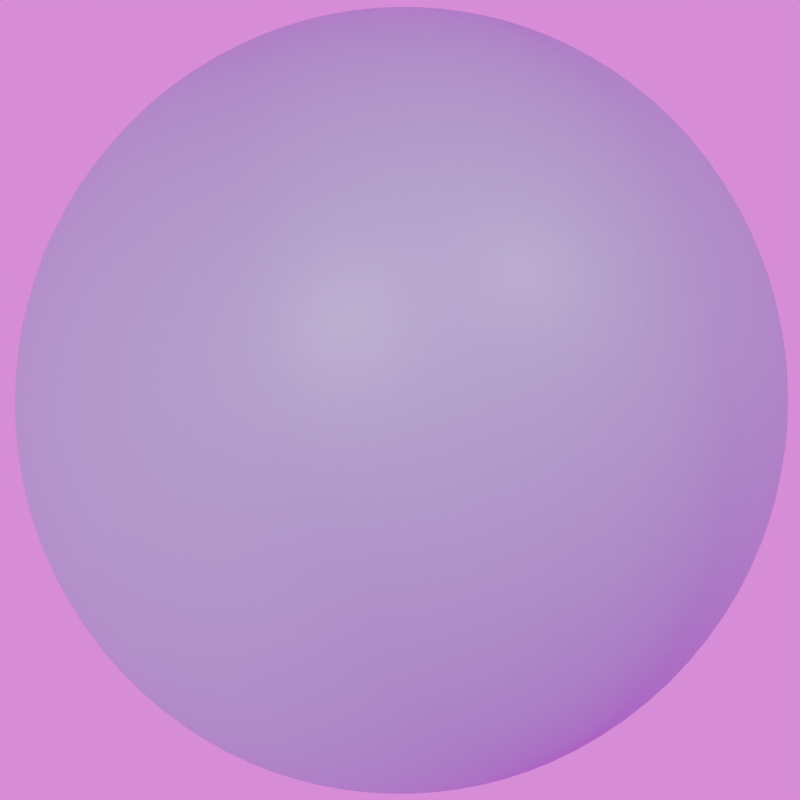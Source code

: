 # Source: pysanka4.blend  (saved by Blender 4.3.34; exported with 4.5.12 LTS)
import bpy
from mathutils import Matrix  # noqa: F401  (used for matrix-valued properties, if any)

bpy.ops.wm.read_factory_settings(use_empty=True)
scene = bpy.context.scene
scene.name = 'Scene'

# ---- collections
col_collection = bpy.data.collections.new('Collection'); scene.collection.children.link(col_collection)
col_0 = bpy.data.collections.new('0'); scene.collection.children.link(col_0)

# ---- images (referenced by path relative to the original .blend; pixels are not part of the script)
import os
ASSET_DIR = os.environ.get("B2B_ASSET_DIR", "")  # directory of the original .blend (textures are referenced by path, not embedded)
HERE = os.path.dirname(os.path.abspath(__file__))  # packed textures are extracted next to this script under _unpacked/

def load_image(name, relpath, width, height, colorspace="sRGB"):
    """Load a texture the original file referenced (path relative to the .blend, or extracted next to this script)."""
    p = next((c for c in (os.path.join(HERE, relpath), os.path.join(ASSET_DIR, relpath)) if relpath and os.path.exists(c)), "")
    if p:
        img = bpy.data.images.load(p, check_existing=True)
        img.name = name
    else:  # same state as the original file: an image datablock whose file is absent (Cycles renders it pink)
        img = bpy.data.images.new(name, width, height)
        img.source = "FILE"
        img.filepath = "//" + (relpath or name)
    img.colorspace_settings.name = colorspace
    return img
img_p04_2 = load_image('p04_2', 'p04_2.png', 1024, 1024, 'sRGB')
img_p04_2c = load_image('p04_2c', 'p04_2c.png', 1024, 1024, 'sRGB')
img_fin4_ref_exr = load_image('fin4_Ref.exr', 'fin4_Ref.exr', 1024, 1024, 'Linear Rec.709')

# ---- materials (node trees are filled in below, after node groups)
mat_material = bpy.data.materials.new('Material')

# ---- material node trees
mat_material.use_nodes = True; mat_material.node_tree.nodes.clear()
_N = mat_material.node_tree.nodes; _L = mat_material.node_tree.links
n0 = _N.new('ShaderNodeOutputMaterial'); n0.name = 'Material Output'; n0.location = (4064, 1036)
n1 = _N.new('ShaderNodeBsdfPrincipled'); n1.name = 'Principled BSDF'; n1.location = (3570, 1009)
n1.inputs[1].default_value = 0.1455
n1.inputs[2].default_value = 0.5982
n1.inputs[20].default_value = 0.4518
n2 = _N.new('ShaderNodeTexImage'); n2.name = 'Image Texture'; n2.location = (1793, 1010)
n2.image = img_p04_2
n3 = _N.new('ShaderNodeUVMap'); n3.name = 'UV Map'; n3.location = (908, 858)
n3.uv_map = 'UVMap'
n4 = _N.new('ShaderNodeMix'); n4.name = 'Mix'; n4.location = (2420, 1240)
n4.data_type = 'RGBA'
n4.inputs[7].default_value = (0.7546, 0.575, 0.3902, 1.0)
n5 = _N.new('ShaderNodeTexNoise'); n5.name = 'Noise Texture'; n5.location = (2978, 662)
n5.inputs[2].default_value = 161.0
n6 = _N.new('ShaderNodeNormalMap'); n6.name = 'Normal Map'; n6.location = (3261, 643)
n6.inputs[0].default_value = 0.05
n7 = _N.new('ShaderNodeTexImage'); n7.name = 'Image Texture.001'; n7.location = (1253, 549)
n7.image = img_p04_2c
n8 = _N.new('ShaderNodeValToRGB'); n8.name = 'Color Ramp'; n8.location = (1458, 1068)
while len(n8.color_ramp.elements) > 1: n8.color_ramp.elements.remove(n8.color_ramp.elements[-1])
n8.color_ramp.elements[0].position = 0.0; n8.color_ramp.elements[0].color = (0.0, 0.0, 0.0, 1.0)
_e = n8.color_ramp.elements.new(0.4182); _e.color = (1.0, 1.0, 1.0, 1.0)
n9 = _N.new('ShaderNodeMix'); n9.name = 'Mix.001'; n9.location = (2002, 1397)
n9.data_type = 'RGBA'
n9.inputs[6].default_value = (0.04678, 0.04161, 0.1251, 1.0)
n9.inputs[7].default_value = (0.1057, 0.2944, 0.6624, 1.0)
_L.new(n3.outputs[0], n2.inputs[0])
_L.new(n4.outputs[2], n1.inputs[0])
_L.new(n2.outputs[0], n4.inputs[0])
_L.new(n5.outputs[1], n6.inputs[1])
_L.new(n6.outputs[0], n1.inputs[5])
_L.new(n3.outputs[0], n7.inputs[0])
_L.new(n7.outputs[0], n8.inputs[0])
_L.new(n8.outputs[0], n9.inputs[0])
_L.new(n9.outputs[2], n4.inputs[6])
_L.new(n1.outputs[0], n0.inputs[0])
n0.is_active_output = True

# ---- world
world_world = bpy.data.worlds.new('World'); scene.world = world_world
world_world.use_nodes = True; world_world.node_tree.nodes.clear()
_N = world_world.node_tree.nodes; _L = world_world.node_tree.links
n0 = _N.new('ShaderNodeOutputWorld'); n0.name = 'World Output'; n0.location = (300, 300)
n1 = _N.new('ShaderNodeBackground'); n1.name = 'Background'; n1.location = (10, 300)
n1.inputs[1].default_value = 1.5
n2 = _N.new('ShaderNodeTexEnvironment'); n2.name = 'Environment Texture'; n2.location = (-280, 275)
n2.image = img_fin4_ref_exr
_L.new(n1.outputs[0], n0.inputs[0])
_L.new(n2.outputs[0], n1.inputs[0])
n0.is_active_output = True
world_world.color = (0.05088, 0.05088, 0.05088)
world_world.sun_shadow_jitter_overblur = 0.0

# ---- cameras
cam_camera = bpy.data.cameras.new('Camera')
cam_camera.clip_start = 0.01
cam_camera.lens = 108.5

# ---- lights
light_sun = bpy.data.lights.new('Sun', 'SUN')
light_sun.energy = 3.0
light_area = bpy.data.lights.new('Area', 'AREA')
light_area.energy = 8.13
light_area.size = 0.02
light_area.size_y = 1.0

# ---- meshes
me_egg = bpy.data.meshes.new('egg')
me_egg.from_pydata([(0.1341, 0.1195, -0.1341), (0.08903, 0.09819, -0.151), (0.0444, 0.08653, -0.1601), (0.0, 0.08279, -0.163), (-0.0444, 0.08653, -0.1601), (-0.08903, 0.09819, -0.151), (0.1534, 0.1739, -0.1534), (0.102, 0.1597, -0.1847), (0.05089, 0.1519, -0.2011), (0.0, 0.1494, -0.2062), (-0.05089, 0.1519, -0.2011), (-0.102, 0.1597, -0.1847), (0.1611, 0.2317, -0.1611), (0.1077, 0.224, -0.2001), (0.05394, 0.2198, -0.2204), (0.0, 0.2184, -0.2267), (-0.05394, 0.2198, -0.2204), (-0.1077, 0.224, -0.2001), (0.1608, 0.2908, -0.1608), (0.1072, 0.2908, -0.2006), (0.0536, 0.2908, -0.221), (0.0, 0.2908, -0.2274), (-0.0536, 0.2908, -0.221), (-0.1072, 0.2908, -0.2006), (0.1545, 0.3499, -0.1545), (0.1027, 0.3576, -0.1908), (0.05126, 0.3618, -0.2094), (0.0, 0.3632, -0.2153), (-0.05126, 0.3618, -0.2094), (-0.1027, 0.3576, -0.1908), (0.1418, 0.4104, -0.1418), (0.09372, 0.4272, -0.1698), (0.04665, 0.4365, -0.1843), (0.0, 0.4394, -0.1888), (-0.04665, 0.4365, -0.1843), (-0.09372, 0.4272, -0.1698), (-0.1341, 0.1195, -0.1341), (-0.151, 0.09819, -0.08903), (-0.1601, 0.08653, -0.0444), (-0.163, 0.08279, 0.0), (-0.1601, 0.08653, 0.0444), (-0.151, 0.09819, 0.08903), (-0.1534, 0.1739, -0.1534), (-0.1847, 0.1597, -0.102), (-0.2011, 0.1519, -0.05089), (-0.2062, 0.1494, 0.0), (-0.2011, 0.1519, 0.05089), (-0.1847, 0.1597, 0.102), (-0.1611, 0.2317, -0.1611), (-0.2001, 0.224, -0.1077), (-0.2204, 0.2198, -0.05394), (-0.2267, 0.2184, 0.0), (-0.2204, 0.2198, 0.05394), (-0.2001, 0.224, 0.1077), (-0.1608, 0.2908, -0.1608), (-0.2006, 0.2908, -0.1072), (-0.221, 0.2908, -0.0536), (-0.2274, 0.2908, 0.0), (-0.221, 0.2908, 0.0536), (-0.2006, 0.2908, 0.1072), (-0.1545, 0.3499, -0.1545), (-0.1908, 0.3576, -0.1027), (-0.2094, 0.3618, -0.05126), (-0.2153, 0.3632, 0.0), (-0.2094, 0.3618, 0.05126), (-0.1908, 0.3576, 0.1027), (-0.1418, 0.4104, -0.1418), (-0.1698, 0.4272, -0.09372), (-0.1843, 0.4365, -0.04665), (-0.1888, 0.4394, 0.0), (-0.1843, 0.4365, 0.04665), (-0.1698, 0.4272, 0.09372), (-0.1341, 0.1195, 0.1341), (-0.08903, 0.09819, 0.151), (-0.0444, 0.08653, 0.1601), (0.0, 0.08279, 0.163), (0.0444, 0.08653, 0.1601), (0.08903, 0.09819, 0.151), (-0.1534, 0.1739, 0.1534), (-0.102, 0.1597, 0.1847), (-0.05089, 0.1519, 0.2011), (0.0, 0.1494, 0.2062), (0.05089, 0.1519, 0.2011), (0.102, 0.1597, 0.1847), (-0.1611, 0.2317, 0.1611), (-0.1077, 0.224, 0.2001), (-0.05394, 0.2198, 0.2204), (0.0, 0.2184, 0.2267), (0.05394, 0.2198, 0.2204), (0.1077, 0.224, 0.2001), (-0.1608, 0.2908, 0.1608), (-0.1072, 0.2908, 0.2006), (-0.0536, 0.2908, 0.221), (0.0, 0.2908, 0.2274), (0.0536, 0.2908, 0.221), (0.1072, 0.2908, 0.2006), (-0.1545, 0.3499, 0.1545), (-0.1027, 0.3576, 0.1908), (-0.05126, 0.3618, 0.2094), (0.0, 0.3632, 0.2153), (0.05126, 0.3618, 0.2094), (0.1027, 0.3576, 0.1908), (-0.1418, 0.4104, 0.1418), (-0.09372, 0.4272, 0.1698), (-0.04665, 0.4365, 0.1843), (0.0, 0.4394, 0.1888), (0.04665, 0.4365, 0.1843), (0.09372, 0.4272, 0.1698), (0.1341, 0.1195, 0.1341), (0.151, 0.09819, 0.08903), (0.1601, 0.08653, 0.0444), (0.163, 0.08279, 0.0), (0.1601, 0.08653, -0.0444), (0.151, 0.09819, -0.08903), (0.1534, 0.1739, 0.1534), (0.1847, 0.1597, 0.102), (0.2011, 0.1519, 0.05089), (0.2062, 0.1494, 0.0), (0.2011, 0.1519, -0.05089), (0.1847, 0.1597, -0.102), (0.1611, 0.2317, 0.1611), (0.2001, 0.224, 0.1077), (0.2204, 0.2198, 0.05394), (0.2267, 0.2184, 0.0), (0.2204, 0.2198, -0.05394), (0.2001, 0.224, -0.1077), (0.1608, 0.2908, 0.1608), (0.2006, 0.2908, 0.1072), (0.221, 0.2908, 0.0536), (0.2274, 0.2908, 0.0), (0.221, 0.2908, -0.0536), (0.2006, 0.2908, -0.1072), (0.1545, 0.3499, 0.1545), (0.1908, 0.3576, 0.1027), (0.2094, 0.3618, 0.05126), (0.2153, 0.3632, 0.0), (0.2094, 0.3618, -0.05126), (0.1908, 0.3576, -0.1027), (0.1418, 0.4104, 0.1418), (0.1698, 0.4272, 0.09372), (0.1843, 0.4365, 0.04665), (0.1888, 0.4394, 0.0), (0.1843, 0.4365, -0.04665), (0.1698, 0.4272, -0.09372), (0.09982, 0.05984, 0.09982), (0.04969, 0.03972, 0.1057), (0.0, 0.03338, 0.1075), (-0.04969, 0.03972, 0.1057), (-0.09982, 0.05984, 0.09982), (0.1057, 0.03972, 0.04969), (0.05256, 0.01555, 0.05256), (0.0, 0.00796, 0.05347), (-0.05256, 0.01555, 0.05256), (-0.1057, 0.03972, 0.04969), (0.1075, 0.03338, 0.0), (0.05347, 0.00796, 0.0), (0.0, 0.0, 0.0), (-0.05347, 0.00796, 0.0), (-0.1075, 0.03338, 0.0), (0.1057, 0.03972, -0.04969), (0.05256, 0.01555, -0.05256), (0.0, 0.00796, -0.05347), (-0.05256, 0.01555, -0.05256), (-0.1057, 0.03972, -0.04969), (0.09982, 0.05984, -0.09982), (0.04969, 0.03972, -0.1057), (0.0, 0.03338, -0.1075), (-0.04969, 0.03972, -0.1057), (-0.09982, 0.05984, -0.09982), (0.1214, 0.4749, -0.1214), (0.07988, 0.5001, -0.1355), (0.03966, 0.5139, -0.143), (0.0, 0.5183, -0.1454), (-0.03966, 0.5139, -0.143), (-0.07988, 0.5001, -0.1355), (-0.1214, 0.4749, -0.1214), (0.1355, 0.5001, -0.07988), (0.08817, 0.5455, -0.08817), (0.04352, 0.5693, -0.09255), (0.0, 0.5768, -0.09393), (-0.04352, 0.5693, -0.09255), (-0.08817, 0.5455, -0.08817), (-0.1355, 0.5001, -0.07988), (0.143, 0.5139, -0.03966), (0.09255, 0.5693, -0.04352), (0.04556, 0.5979, -0.04556), (0.0, 0.6069, -0.0462), (-0.04556, 0.5979, -0.04556), (-0.09255, 0.5693, -0.04352), (-0.143, 0.5139, -0.03966), (0.1454, 0.5183, 0.0), (0.09393, 0.5768, 0.0), (0.0462, 0.6069, 0.0), (0.0, 0.6163, 0.0), (-0.0462, 0.6069, 0.0), (-0.09393, 0.5768, 0.0), (-0.1454, 0.5183, 0.0), (0.143, 0.5139, 0.03966), (0.09255, 0.5693, 0.04352), (0.04556, 0.5979, 0.04556), (0.0, 0.6069, 0.0462), (-0.04556, 0.5979, 0.04556), (-0.09255, 0.5693, 0.04352), (-0.143, 0.5139, 0.03966), (0.1355, 0.5001, 0.07988), (0.08817, 0.5455, 0.08817), (0.04352, 0.5693, 0.09255), (0.0, 0.5768, 0.09393), (-0.04352, 0.5693, 0.09255), (-0.08817, 0.5455, 0.08817), (-0.1355, 0.5001, 0.07988), (0.1214, 0.4749, 0.1214), (0.07988, 0.5001, 0.1355), (0.03966, 0.5139, 0.143), (0.0, 0.5183, 0.1454), (-0.03966, 0.5139, 0.143), (-0.07988, 0.5001, 0.1355), (-0.1214, 0.4749, 0.1214)], [], [(0, 1, 7, 6), (1, 2, 8, 7), (2, 3, 9, 8), (3, 4, 10, 9), (4, 5, 11, 10), (5, 36, 42, 11), (6, 7, 13, 12), (7, 8, 14, 13), (8, 9, 15, 14), (9, 10, 16, 15), (10, 11, 17, 16), (11, 42, 48, 17), (12, 13, 19, 18), (13, 14, 20, 19), (14, 15, 21, 20), (15, 16, 22, 21), (16, 17, 23, 22), (17, 48, 54, 23), (18, 19, 25, 24), (19, 20, 26, 25), (20, 21, 27, 26), (21, 22, 28, 27), (22, 23, 29, 28), (23, 54, 60, 29), (24, 25, 31, 30), (25, 26, 32, 31), (26, 27, 33, 32), (27, 28, 34, 33), (28, 29, 35, 34), (29, 60, 66, 35), (30, 31, 170, 169), (31, 32, 171, 170), (32, 33, 172, 171), (33, 34, 173, 172), (34, 35, 174, 173), (35, 66, 175, 174), (36, 37, 43, 42), (37, 38, 44, 43), (38, 39, 45, 44), (39, 40, 46, 45), (40, 41, 47, 46), (41, 72, 78, 47), (42, 43, 49, 48), (43, 44, 50, 49), (44, 45, 51, 50), (45, 46, 52, 51), (46, 47, 53, 52), (47, 78, 84, 53), (48, 49, 55, 54), (49, 50, 56, 55), (50, 51, 57, 56), (51, 52, 58, 57), (52, 53, 59, 58), (53, 84, 90, 59), (54, 55, 61, 60), (55, 56, 62, 61), (56, 57, 63, 62), (57, 58, 64, 63), (58, 59, 65, 64), (59, 90, 96, 65), (60, 61, 67, 66), (61, 62, 68, 67), (62, 63, 69, 68), (63, 64, 70, 69), (64, 65, 71, 70), (65, 96, 102, 71), (66, 67, 182, 175), (67, 68, 189, 182), (68, 69, 196, 189), (69, 70, 203, 196), (70, 71, 210, 203), (71, 102, 217, 210), (72, 73, 79, 78), (73, 74, 80, 79), (74, 75, 81, 80), (75, 76, 82, 81), (76, 77, 83, 82), (77, 108, 114, 83), (78, 79, 85, 84), (79, 80, 86, 85), (80, 81, 87, 86), (81, 82, 88, 87), (82, 83, 89, 88), (83, 114, 120, 89), (84, 85, 91, 90), (85, 86, 92, 91), (86, 87, 93, 92), (87, 88, 94, 93), (88, 89, 95, 94), (89, 120, 126, 95), (90, 91, 97, 96), (91, 92, 98, 97), (92, 93, 99, 98), (93, 94, 100, 99), (94, 95, 101, 100), (95, 126, 132, 101), (96, 97, 103, 102), (97, 98, 104, 103), (98, 99, 105, 104), (99, 100, 106, 105), (100, 101, 107, 106), (101, 132, 138, 107), (102, 103, 216, 217), (103, 104, 215, 216), (104, 105, 214, 215), (105, 106, 213, 214), (106, 107, 212, 213), (107, 138, 211, 212), (108, 109, 115, 114), (109, 110, 116, 115), (110, 111, 117, 116), (111, 112, 118, 117), (112, 113, 119, 118), (113, 0, 6, 119), (114, 115, 121, 120), (115, 116, 122, 121), (116, 117, 123, 122), (117, 118, 124, 123), (118, 119, 125, 124), (119, 6, 12, 125), (120, 121, 127, 126), (121, 122, 128, 127), (122, 123, 129, 128), (123, 124, 130, 129), (124, 125, 131, 130), (125, 12, 18, 131), (126, 127, 133, 132), (127, 128, 134, 133), (128, 129, 135, 134), (129, 130, 136, 135), (130, 131, 137, 136), (131, 18, 24, 137), (132, 133, 139, 138), (133, 134, 140, 139), (134, 135, 141, 140), (135, 136, 142, 141), (136, 137, 143, 142), (137, 24, 30, 143), (138, 139, 204, 211), (139, 140, 197, 204), (140, 141, 190, 197), (141, 142, 183, 190), (142, 143, 176, 183), (143, 30, 169, 176), (108, 77, 144, 109), (77, 76, 145, 144), (76, 75, 146, 145), (75, 74, 147, 146), (74, 73, 148, 147), (73, 72, 41, 148), (109, 144, 149, 110), (144, 145, 150, 149), (145, 146, 151, 150), (146, 147, 152, 151), (147, 148, 153, 152), (148, 41, 40, 153), (110, 149, 154, 111), (149, 150, 155, 154), (150, 151, 156, 155), (151, 152, 157, 156), (152, 153, 158, 157), (153, 40, 39, 158), (111, 154, 159, 112), (154, 155, 160, 159), (155, 156, 161, 160), (156, 157, 162, 161), (157, 158, 163, 162), (158, 39, 38, 163), (112, 159, 164, 113), (159, 160, 165, 164), (160, 161, 166, 165), (161, 162, 167, 166), (162, 163, 168, 167), (163, 38, 37, 168), (113, 164, 1, 0), (164, 165, 2, 1), (165, 166, 3, 2), (166, 167, 4, 3), (167, 168, 5, 4), (168, 37, 36, 5), (169, 170, 177, 176), (170, 171, 178, 177), (171, 172, 179, 178), (172, 173, 180, 179), (173, 174, 181, 180), (174, 175, 182, 181), (176, 177, 184, 183), (177, 178, 185, 184), (178, 179, 186, 185), (179, 180, 187, 186), (180, 181, 188, 187), (181, 182, 189, 188), (183, 184, 191, 190), (184, 185, 192, 191), (185, 186, 193, 192), (186, 187, 194, 193), (187, 188, 195, 194), (188, 189, 196, 195), (190, 191, 198, 197), (191, 192, 199, 198), (192, 193, 200, 199), (193, 194, 201, 200), (194, 195, 202, 201), (195, 196, 203, 202), (197, 198, 205, 204), (198, 199, 206, 205), (199, 200, 207, 206), (200, 201, 208, 207), (201, 202, 209, 208), (202, 203, 210, 209), (204, 205, 212, 211), (205, 206, 213, 212), (206, 207, 214, 213), (207, 208, 215, 214), (208, 209, 216, 215), (209, 210, 217, 216)])
me_egg.polygons.foreach_set('use_smooth', [True] * 216)
_uv = me_egg.uv_layers.new(name='UVMap')
_uv.uv.foreach_set('vector', [0.9837, 0.8019, 0.9614, 0.8452, 0.9198, 0.7976, 0.9535, 0.7544, 0.9614, 0.8452, 0.937, 0.8807, 0.8907, 0.8322, 0.9198, 0.7976, 0.937, 0.8807, 0.9101, 0.9106, 0.8621, 0.8626, 0.8907, 0.8322, 0.9101, 0.9106, 0.8801, 0.9375, 0.8317, 0.8911, 0.8621, 0.8626, 0.8801, 0.9375, 0.8447, 0.9618, 0.7971, 0.9203, 0.8317, 0.8911, 0.8447, 0.9618, 0.8014, 0.9841, 0.7538, 0.9539, 0.7971, 0.9203, 0.9535, 0.7544, 0.9198, 0.7976, 0.8819, 0.7572, 0.9189, 0.713, 0.9198, 0.7976, 0.8907, 0.8322, 0.8512, 0.7918, 0.8819, 0.7572, 0.8907, 0.8322, 0.8621, 0.8626, 0.8219, 0.8224, 0.8512, 0.7918, 0.8621, 0.8626, 0.8317, 0.8911, 0.7913, 0.8516, 0.8219, 0.8224, 0.8317, 0.8911, 0.7971, 0.9203, 0.7567, 0.8823, 0.7913, 0.8516, 0.7971, 0.9203, 0.7538, 0.9539, 0.7125, 0.9193, 0.7567, 0.8823, 0.9189, 0.713, 0.8819, 0.7572, 0.8426, 0.7195, 0.8801, 0.6768, 0.8819, 0.7572, 0.8512, 0.7918, 0.8117, 0.753, 0.8426, 0.7195, 0.8512, 0.7918, 0.8219, 0.8224, 0.7826, 0.783, 0.8117, 0.753, 0.8219, 0.8224, 0.7913, 0.8516, 0.7526, 0.8121, 0.7826, 0.783, 0.7913, 0.8516, 0.7567, 0.8823, 0.719, 0.843, 0.7526, 0.8121, 0.7567, 0.8823, 0.7125, 0.9193, 0.6763, 0.8804, 0.719, 0.843, 0.8801, 0.6768, 0.8426, 0.7195, 0.8006, 0.684, 0.8379, 0.6436, 0.8426, 0.7195, 0.8117, 0.753, 0.7707, 0.7155, 0.8006, 0.684, 0.8117, 0.753, 0.7826, 0.783, 0.7432, 0.7436, 0.7707, 0.7155, 0.7826, 0.783, 0.7526, 0.8121, 0.7151, 0.7711, 0.7432, 0.7436, 0.7526, 0.8121, 0.719, 0.843, 0.6835, 0.8009, 0.7151, 0.7711, 0.719, 0.843, 0.6763, 0.8804, 0.6432, 0.8382, 0.6835, 0.8009, 0.8379, 0.6436, 0.8006, 0.684, 0.7526, 0.6494, 0.7881, 0.6141, 0.8006, 0.684, 0.7707, 0.7155, 0.7254, 0.6772, 0.7526, 0.6494, 0.7707, 0.7155, 0.7432, 0.7436, 0.7012, 0.7015, 0.7254, 0.6772, 0.7432, 0.7436, 0.7151, 0.7711, 0.6768, 0.7258, 0.7012, 0.7015, 0.7151, 0.7711, 0.6835, 0.8009, 0.649, 0.7529, 0.6768, 0.7258, 0.6835, 0.8009, 0.6432, 0.8382, 0.6136, 0.7884, 0.649, 0.7529, 0.7881, 0.6141, 0.7526, 0.6494, 0.6982, 0.6206, 0.7268, 0.5918, 0.7526, 0.6494, 0.7254, 0.6772, 0.6767, 0.6407, 0.6982, 0.6206, 0.7254, 0.6772, 0.7012, 0.7015, 0.6583, 0.6586, 0.6767, 0.6407, 0.7012, 0.7015, 0.6768, 0.7258, 0.6404, 0.6771, 0.6583, 0.6586, 0.6768, 0.7258, 0.649, 0.7529, 0.6203, 0.6985, 0.6404, 0.6771, 0.649, 0.7529, 0.6136, 0.7884, 0.5914, 0.7271, 0.6203, 0.6985, 0.381, 0.9838, 0.3377, 0.9615, 0.3854, 0.92, 0.4286, 0.9537, 0.3377, 0.9615, 0.3023, 0.9371, 0.3508, 0.8908, 0.3854, 0.92, 0.3023, 0.9371, 0.2724, 0.9101, 0.3204, 0.8622, 0.3508, 0.8908, 0.2724, 0.9101, 0.2455, 0.8802, 0.2919, 0.8317, 0.3204, 0.8622, 0.2455, 0.8802, 0.2212, 0.8447, 0.2628, 0.7971, 0.2919, 0.8317, 0.2212, 0.8447, 0.1989, 0.8013, 0.2292, 0.7538, 0.2628, 0.7971, 0.4286, 0.9537, 0.3854, 0.92, 0.4258, 0.8821, 0.47, 0.9191, 0.3854, 0.92, 0.3508, 0.8908, 0.3913, 0.8513, 0.4258, 0.8821, 0.3508, 0.8908, 0.3204, 0.8622, 0.3607, 0.8221, 0.3913, 0.8513, 0.3204, 0.8622, 0.2919, 0.8317, 0.3315, 0.7914, 0.3607, 0.8221, 0.2919, 0.8317, 0.2628, 0.7971, 0.3008, 0.7568, 0.3315, 0.7914, 0.2628, 0.7971, 0.2292, 0.7538, 0.2639, 0.7125, 0.3008, 0.7568, 0.47, 0.9191, 0.4258, 0.8821, 0.4636, 0.8428, 0.5062, 0.8803, 0.4258, 0.8821, 0.3913, 0.8513, 0.4301, 0.8118, 0.4636, 0.8428, 0.3913, 0.8513, 0.3607, 0.8221, 0.4001, 0.7827, 0.4301, 0.8118, 0.3607, 0.8221, 0.3315, 0.7914, 0.3711, 0.7527, 0.4001, 0.7827, 0.3315, 0.7914, 0.3008, 0.7568, 0.3402, 0.7191, 0.3711, 0.7527, 0.3008, 0.7568, 0.2639, 0.7125, 0.3028, 0.6763, 0.3402, 0.7191, 0.5062, 0.8803, 0.4636, 0.8428, 0.4991, 0.8008, 0.5395, 0.8381, 0.4636, 0.8428, 0.4301, 0.8118, 0.4676, 0.7709, 0.4991, 0.8008, 0.4301, 0.8118, 0.4001, 0.7827, 0.4396, 0.7433, 0.4676, 0.7709, 0.4001, 0.7827, 0.3711, 0.7527, 0.4121, 0.7153, 0.4396, 0.7433, 0.3711, 0.7527, 0.3402, 0.7191, 0.3823, 0.6837, 0.4121, 0.7153, 0.3402, 0.7191, 0.3028, 0.6763, 0.345, 0.6432, 0.3823, 0.6837, 0.5395, 0.8381, 0.4991, 0.8008, 0.5337, 0.7528, 0.5691, 0.7884, 0.4991, 0.8008, 0.4676, 0.7709, 0.506, 0.7257, 0.5337, 0.7528, 0.4676, 0.7709, 0.4396, 0.7433, 0.4816, 0.7014, 0.506, 0.7257, 0.4396, 0.7433, 0.4121, 0.7153, 0.4574, 0.677, 0.4816, 0.7014, 0.4121, 0.7153, 0.3823, 0.6837, 0.4303, 0.6492, 0.4574, 0.677, 0.3823, 0.6837, 0.345, 0.6432, 0.3948, 0.6138, 0.4303, 0.6492, 0.5691, 0.7884, 0.5337, 0.7528, 0.5625, 0.6985, 0.5914, 0.7271, 0.5337, 0.7528, 0.506, 0.7257, 0.5424, 0.677, 0.5625, 0.6985, 0.506, 0.7257, 0.4816, 0.7014, 0.5246, 0.6585, 0.5424, 0.677, 0.4816, 0.7014, 0.4574, 0.677, 0.5062, 0.6406, 0.5246, 0.6585, 0.4574, 0.677, 0.4303, 0.6492, 0.4847, 0.6205, 0.5062, 0.6406, 0.4303, 0.6492, 0.3948, 0.6138, 0.4562, 0.5916, 0.4847, 0.6205, 0.2106, 0.3711, 0.241, 0.3369, 0.272, 0.3842, 0.2348, 0.4229, 0.241, 0.3369, 0.2653, 0.3107, 0.3014, 0.3545, 0.272, 0.3842, 0.2653, 0.3107, 0.2876, 0.2877, 0.3278, 0.3279, 0.3014, 0.3545, 0.2876, 0.2877, 0.3107, 0.2654, 0.3544, 0.3015, 0.3278, 0.3279, 0.3107, 0.2654, 0.3368, 0.2411, 0.3841, 0.2722, 0.3544, 0.3015, 0.3368, 0.2411, 0.3711, 0.2107, 0.4229, 0.235, 0.3841, 0.2722, 0.2348, 0.4229, 0.272, 0.3842, 0.3057, 0.425, 0.2668, 0.4666, 0.272, 0.3842, 0.3014, 0.3545, 0.3365, 0.3932, 0.3057, 0.425, 0.3014, 0.3545, 0.3278, 0.3279, 0.3646, 0.3647, 0.3365, 0.3932, 0.3278, 0.3279, 0.3544, 0.3015, 0.3931, 0.3367, 0.3646, 0.3647, 0.3544, 0.3015, 0.3841, 0.2722, 0.4249, 0.3058, 0.3931, 0.3367, 0.3841, 0.2722, 0.4229, 0.235, 0.4666, 0.267, 0.4249, 0.3058, 0.2668, 0.4666, 0.3057, 0.425, 0.3427, 0.4632, 0.3042, 0.5043, 0.3057, 0.425, 0.3365, 0.3932, 0.3737, 0.4311, 0.3427, 0.4632, 0.3365, 0.3932, 0.3646, 0.3647, 0.4022, 0.4023, 0.3737, 0.4311, 0.3646, 0.3647, 0.3931, 0.3367, 0.431, 0.3738, 0.4022, 0.4023, 0.3931, 0.3367, 0.4249, 0.3058, 0.4631, 0.3429, 0.431, 0.3738, 0.4249, 0.3058, 0.4666, 0.267, 0.5042, 0.3045, 0.4631, 0.3429, 0.3042, 0.5043, 0.3427, 0.4632, 0.3835, 0.4991, 0.3456, 0.5385, 0.3427, 0.4632, 0.3737, 0.4311, 0.4133, 0.4682, 0.3835, 0.4991, 0.3737, 0.4311, 0.4022, 0.4023, 0.4406, 0.4407, 0.4133, 0.4682, 0.4022, 0.4023, 0.431, 0.3738, 0.4681, 0.4135, 0.4406, 0.4407, 0.431, 0.3738, 0.4631, 0.3429, 0.4989, 0.3837, 0.4681, 0.4135, 0.4631, 0.3429, 0.5042, 0.3045, 0.5384, 0.3458, 0.4989, 0.3837, 0.3456, 0.5385, 0.3835, 0.4991, 0.4308, 0.5339, 0.3949, 0.5689, 0.3835, 0.4991, 0.4133, 0.4682, 0.4579, 0.5064, 0.4308, 0.5339, 0.4133, 0.4682, 0.4406, 0.4407, 0.4821, 0.4823, 0.4579, 0.5064, 0.4406, 0.4407, 0.4681, 0.4135, 0.5062, 0.4582, 0.4821, 0.4823, 0.4681, 0.4135, 0.4989, 0.3837, 0.5337, 0.431, 0.5062, 0.4582, 0.4989, 0.3837, 0.5384, 0.3458, 0.5687, 0.3952, 0.5337, 0.431, 0.3949, 0.5689, 0.4308, 0.5339, 0.4848, 0.5628, 0.4562, 0.5916, 0.4308, 0.5339, 0.4579, 0.5064, 0.5063, 0.5428, 0.4848, 0.5628, 0.4579, 0.5064, 0.4821, 0.4823, 0.5247, 0.525, 0.5063, 0.5428, 0.4821, 0.4823, 0.5062, 0.4582, 0.5426, 0.5066, 0.5247, 0.525, 0.5062, 0.4582, 0.5337, 0.431, 0.5626, 0.4851, 0.5426, 0.5066, 0.5337, 0.431, 0.5687, 0.3952, 0.5914, 0.4565, 0.5626, 0.4851, 0.8013, 0.1994, 0.8447, 0.2217, 0.7971, 0.2633, 0.7538, 0.2296, 0.8447, 0.2217, 0.8801, 0.246, 0.8317, 0.2924, 0.7971, 0.2633, 0.8801, 0.246, 0.9101, 0.2729, 0.8621, 0.3209, 0.8317, 0.2924, 0.9101, 0.2729, 0.937, 0.3028, 0.8907, 0.3513, 0.8621, 0.3209, 0.937, 0.3028, 0.9614, 0.3383, 0.9198, 0.3859, 0.8907, 0.3513, 0.9614, 0.3383, 0.9837, 0.3816, 0.9535, 0.4291, 0.9198, 0.3859, 0.7538, 0.2296, 0.7971, 0.2633, 0.7567, 0.3012, 0.7125, 0.2643, 0.7971, 0.2633, 0.8317, 0.2924, 0.7913, 0.3319, 0.7567, 0.3012, 0.8317, 0.2924, 0.8621, 0.3209, 0.8219, 0.3611, 0.7913, 0.3319, 0.8621, 0.3209, 0.8907, 0.3513, 0.8512, 0.3917, 0.8219, 0.3611, 0.8907, 0.3513, 0.9198, 0.3859, 0.8819, 0.4263, 0.8512, 0.3917, 0.9198, 0.3859, 0.9535, 0.4291, 0.9189, 0.4705, 0.8819, 0.4263, 0.7125, 0.2643, 0.7567, 0.3012, 0.719, 0.3406, 0.6763, 0.3031, 0.7567, 0.3012, 0.7913, 0.3319, 0.7526, 0.3715, 0.719, 0.3406, 0.7913, 0.3319, 0.8219, 0.3611, 0.7826, 0.4005, 0.7526, 0.3715, 0.8219, 0.3611, 0.8512, 0.3917, 0.8117, 0.4305, 0.7826, 0.4005, 0.8512, 0.3917, 0.8819, 0.4263, 0.8426, 0.464, 0.8117, 0.4305, 0.8819, 0.4263, 0.9189, 0.4705, 0.8801, 0.5067, 0.8426, 0.464, 0.6763, 0.3031, 0.719, 0.3406, 0.6835, 0.3826, 0.6431, 0.3454, 0.719, 0.3406, 0.7526, 0.3715, 0.7151, 0.4124, 0.6835, 0.3826, 0.7526, 0.3715, 0.7826, 0.4005, 0.7432, 0.44, 0.7151, 0.4124, 0.7826, 0.4005, 0.8117, 0.4305, 0.7707, 0.468, 0.7432, 0.44, 0.8117, 0.4305, 0.8426, 0.464, 0.8006, 0.4996, 0.7707, 0.468, 0.8426, 0.464, 0.8801, 0.5067, 0.8379, 0.5399, 0.8006, 0.4996, 0.6431, 0.3454, 0.6835, 0.3826, 0.649, 0.4306, 0.6136, 0.3951, 0.6835, 0.3826, 0.7151, 0.4124, 0.6768, 0.4578, 0.649, 0.4306, 0.7151, 0.4124, 0.7432, 0.44, 0.7012, 0.482, 0.6768, 0.4578, 0.7432, 0.44, 0.7707, 0.468, 0.7254, 0.5064, 0.7012, 0.482, 0.7707, 0.468, 0.8006, 0.4996, 0.7526, 0.5341, 0.7254, 0.5064, 0.8006, 0.4996, 0.8379, 0.5399, 0.7881, 0.5695, 0.7526, 0.5341, 0.6136, 0.3951, 0.649, 0.4306, 0.6203, 0.485, 0.5914, 0.4565, 0.649, 0.4306, 0.6768, 0.4578, 0.6404, 0.5065, 0.6203, 0.485, 0.6768, 0.4578, 0.7012, 0.482, 0.6583, 0.5249, 0.6404, 0.5065, 0.7012, 0.482, 0.7254, 0.5064, 0.6767, 0.5428, 0.6583, 0.5249, 0.7254, 0.5064, 0.7526, 0.5341, 0.6982, 0.5629, 0.6767, 0.5428, 0.7526, 0.5341, 0.7881, 0.5695, 0.7268, 0.5918, 0.6982, 0.5629, 0.3711, 0.2107, 0.3368, 0.2411, 0.3063, 0.2011, 0.3492, 0.1667, 0.3368, 0.2411, 0.3107, 0.2654, 0.2764, 0.227, 0.3063, 0.2011, 0.3107, 0.2654, 0.2876, 0.2877, 0.2511, 0.2512, 0.2764, 0.227, 0.2876, 0.2877, 0.2653, 0.3107, 0.227, 0.2764, 0.2511, 0.2512, 0.2653, 0.3107, 0.241, 0.3369, 0.201, 0.3063, 0.227, 0.2764, 0.241, 0.3369, 0.2106, 0.3711, 0.1666, 0.3492, 0.201, 0.3063, 0.3492, 0.1667, 0.3063, 0.2011, 0.2799, 0.1698, 0.3253, 0.1315, 0.3063, 0.2011, 0.2764, 0.227, 0.2485, 0.1977, 0.2799, 0.1698, 0.2764, 0.227, 0.2511, 0.2512, 0.2225, 0.2225, 0.2485, 0.1977, 0.2511, 0.2512, 0.227, 0.2764, 0.1976, 0.2485, 0.2225, 0.2225, 0.227, 0.2764, 0.201, 0.3063, 0.1697, 0.2799, 0.1976, 0.2485, 0.201, 0.3063, 0.1666, 0.3492, 0.1314, 0.3252, 0.1697, 0.2799, 0.3253, 0.1315, 0.2799, 0.1698, 0.2548, 0.1417, 0.2996, 0.1013, 0.2799, 0.1698, 0.2485, 0.1977, 0.2231, 0.1714, 0.2548, 0.1417, 0.2485, 0.1977, 0.2225, 0.2225, 0.1971, 0.1971, 0.2231, 0.1714, 0.2225, 0.2225, 0.1976, 0.2485, 0.1714, 0.2231, 0.1971, 0.1971, 0.1976, 0.2485, 0.1697, 0.2799, 0.1417, 0.2547, 0.1714, 0.2231, 0.1697, 0.2799, 0.1314, 0.3252, 0.1012, 0.2995, 0.1417, 0.2547, 0.2996, 0.1013, 0.2548, 0.1417, 0.2285, 0.1141, 0.2721, 0.07253, 0.2548, 0.1417, 0.2231, 0.1714, 0.1975, 0.1444, 0.2285, 0.1141, 0.2231, 0.1714, 0.1971, 0.1971, 0.171, 0.1709, 0.1975, 0.1444, 0.1971, 0.1971, 0.1714, 0.2231, 0.1444, 0.1975, 0.171, 0.1709, 0.1714, 0.2231, 0.1417, 0.2547, 0.1141, 0.2284, 0.1444, 0.1975, 0.1417, 0.2547, 0.1012, 0.2995, 0.07247, 0.272, 0.1141, 0.2284, 0.2721, 0.07253, 0.2285, 0.1141, 0.1987, 0.08336, 0.2398, 0.04452, 0.2285, 0.1141, 0.1975, 0.1444, 0.1675, 0.1129, 0.1987, 0.08336, 0.1975, 0.1444, 0.171, 0.1709, 0.1399, 0.1398, 0.1675, 0.1129, 0.171, 0.1709, 0.1444, 0.1975, 0.113, 0.1675, 0.1399, 0.1398, 0.1444, 0.1975, 0.1141, 0.2284, 0.08336, 0.1986, 0.113, 0.1675, 0.1141, 0.2284, 0.07247, 0.272, 0.04448, 0.2397, 0.08336, 0.1986, 0.2398, 0.04452, 0.1987, 0.08336, 0.1592, 0.04275, 0.2001, 0.01586, 0.1987, 0.08336, 0.1675, 0.1129, 0.1257, 0.06931, 0.1592, 0.04275, 0.1675, 0.1129, 0.1399, 0.1398, 0.09677, 0.09671, 0.1257, 0.06931, 0.1399, 0.1398, 0.113, 0.1675, 0.06935, 0.1256, 0.09677, 0.09671, 0.113, 0.1675, 0.08336, 0.1986, 0.04277, 0.1591, 0.06935, 0.1256, 0.08336, 0.1986, 0.04448, 0.2397, 0.01586, 0.2, 0.04277, 0.1591, 0.7268, 0.5918, 0.6982, 0.6206, 0.6656, 0.5918, 0.6982, 0.5629, 0.6982, 0.6206, 0.6767, 0.6407, 0.6436, 0.6105, 0.6656, 0.5918, 0.6767, 0.6407, 0.6583, 0.6586, 0.6262, 0.6265, 0.6436, 0.6105, 0.6583, 0.6586, 0.6404, 0.6771, 0.6102, 0.6439, 0.6262, 0.6265, 0.6404, 0.6771, 0.6203, 0.6985, 0.5914, 0.6659, 0.6102, 0.6439, 0.6203, 0.6985, 0.5914, 0.7271, 0.5625, 0.6985, 0.5914, 0.6659, 0.6982, 0.5629, 0.6656, 0.5918, 0.6436, 0.5731, 0.6767, 0.5428, 0.6656, 0.5918, 0.6436, 0.6105, 0.6226, 0.5918, 0.6436, 0.5731, 0.6436, 0.6105, 0.6262, 0.6265, 0.6065, 0.6068, 0.6226, 0.5918, 0.6262, 0.6265, 0.6102, 0.6439, 0.5915, 0.6229, 0.6065, 0.6068, 0.6102, 0.6439, 0.5914, 0.6659, 0.5727, 0.6438, 0.5915, 0.6229, 0.5914, 0.6659, 0.5625, 0.6985, 0.5424, 0.677, 0.5727, 0.6438, 0.6767, 0.5428, 0.6436, 0.5731, 0.6262, 0.557, 0.6583, 0.5249, 0.6436, 0.5731, 0.6226, 0.5918, 0.6065, 0.5767, 0.6262, 0.557, 0.6226, 0.5918, 0.6065, 0.6068, 0.5915, 0.5917, 0.6065, 0.5767, 0.6065, 0.6068, 0.5915, 0.6229, 0.5764, 0.6068, 0.5915, 0.5917, 0.5915, 0.6229, 0.5727, 0.6438, 0.5567, 0.6265, 0.5764, 0.6068, 0.5727, 0.6438, 0.5424, 0.677, 0.5246, 0.6585, 0.5567, 0.6265, 0.6583, 0.5249, 0.6262, 0.557, 0.6102, 0.5397, 0.6404, 0.5065, 0.6262, 0.557, 0.6065, 0.5767, 0.5915, 0.5606, 0.6102, 0.5397, 0.6065, 0.5767, 0.5915, 0.5917, 0.5764, 0.5767, 0.5915, 0.5606, 0.5915, 0.5917, 0.5764, 0.6068, 0.5604, 0.5917, 0.5764, 0.5767, 0.5764, 0.6068, 0.5567, 0.6265, 0.5394, 0.6104, 0.5604, 0.5917, 0.5567, 0.6265, 0.5246, 0.6585, 0.5062, 0.6406, 0.5394, 0.6104, 0.6404, 0.5065, 0.6102, 0.5397, 0.5915, 0.5176, 0.6203, 0.485, 0.6102, 0.5397, 0.5915, 0.5606, 0.5728, 0.5397, 0.5915, 0.5176, 0.5915, 0.5606, 0.5764, 0.5767, 0.5567, 0.557, 0.5728, 0.5397, 0.5764, 0.5767, 0.5604, 0.5917, 0.5394, 0.573, 0.5567, 0.557, 0.5604, 0.5917, 0.5394, 0.6104, 0.5173, 0.5917, 0.5394, 0.573, 0.5394, 0.6104, 0.5062, 0.6406, 0.4847, 0.6205, 0.5173, 0.5917, 0.6203, 0.485, 0.5915, 0.5176, 0.5626, 0.4851, 0.5914, 0.4565, 0.5915, 0.5176, 0.5728, 0.5397, 0.5426, 0.5066, 0.5626, 0.4851, 0.5728, 0.5397, 0.5567, 0.557, 0.5247, 0.525, 0.5426, 0.5066, 0.5567, 0.557, 0.5394, 0.573, 0.5063, 0.5428, 0.5247, 0.525, 0.5394, 0.573, 0.5173, 0.5917, 0.4848, 0.5628, 0.5063, 0.5428, 0.5173, 0.5917, 0.4847, 0.6205, 0.4562, 0.5916, 0.4848, 0.5628])
_uv.active_render = True
_uv = me_egg.uv_layers.new(name='UVMap.001')
_uv.uv.foreach_set('vector', [0.7762, 0.7034, 0.6906, 0.7371, 0.7309, 0.8181, 0.8286, 0.7524, 0.6906, 0.7371, 0.6077, 0.7587, 0.6339, 0.8563, 0.7309, 0.8181, 0.6077, 0.7587, 0.5256, 0.771, 0.5365, 0.8748, 0.6339, 0.8563, 0.5256, 0.771, 0.4429, 0.7749, 0.4375, 0.8756, 0.5365, 0.8748, 0.4429, 0.7749, 0.3576, 0.7699, 0.335, 0.8571, 0.4375, 0.8756, 0.3576, 0.7699, 0.2673, 0.7534, 0.2266, 0.8117, 0.335, 0.8571, 0.8286, 0.7524, 0.7309, 0.8181, 0.7571, 0.8714, 0.8603, 0.7854, 0.7309, 0.8181, 0.6339, 0.8563, 0.6517, 0.9207, 0.7571, 0.8714, 0.6339, 0.8563, 0.5365, 0.8748, 0.5441, 0.9435, 0.6517, 0.9207, 0.5365, 0.8748, 0.4375, 0.8756, 0.4342, 0.9422, 0.5441, 0.9435, 0.4375, 0.8756, 0.335, 0.8571, 0.3212, 0.9144, 0.4342, 0.9422, 0.335, 0.8571, 0.2266, 0.8117, 0.2034, 0.8501, 0.3212, 0.9144, 0.8603, 0.7854, 0.7571, 0.8714, 0.7702, 0.9007, 0.8763, 0.8062, 0.7571, 0.8714, 0.6517, 0.9207, 0.6607, 0.9546, 0.7702, 0.9007, 0.6517, 0.9207, 0.5441, 0.9435, 0.5486, 0.9791, 0.6607, 0.9546, 0.5441, 0.9435, 0.4342, 0.9422, 0.4338, 0.977, 0.5486, 0.9791, 0.4342, 0.9422, 0.3212, 0.9144, 0.3159, 0.9456, 0.4338, 0.977, 0.3212, 0.9144, 0.2034, 0.8501, 0.1933, 0.8735, 0.3159, 0.9456, 0.8763, 0.8062, 0.7702, 0.9007, 0.7736, 0.9113, 0.8792, 0.817, 0.7702, 0.9007, 0.6607, 0.9546, 0.6637, 0.9657, 0.7736, 0.9113, 0.6607, 0.9546, 0.5486, 0.9791, 0.5508, 0.9905, 0.6637, 0.9657, 0.5486, 0.9791, 0.4338, 0.977, 0.4352, 0.9883, 0.5508, 0.9905, 0.4338, 0.977, 0.3159, 0.9456, 0.3167, 0.9565, 0.4352, 0.9883, 0.3159, 0.9456, 0.1933, 0.8735, 0.1944, 0.8845, 0.3167, 0.9565, 0.8792, 0.817, 0.7736, 0.9113, 0.7652, 0.8996, 0.8668, 0.8162, 0.7736, 0.9113, 0.6637, 0.9657, 0.6594, 0.9489, 0.7652, 0.8996, 0.6637, 0.9657, 0.5508, 0.9905, 0.5504, 0.972, 0.6594, 0.9489, 0.5508, 0.9905, 0.4352, 0.9883, 0.4389, 0.9707, 0.5504, 0.972, 0.4352, 0.9883, 0.3167, 0.9565, 0.325, 0.9431, 0.4389, 0.9707, 0.3167, 0.9565, 0.1944, 0.8845, 0.2085, 0.8812, 0.325, 0.9431, 0.8668, 0.8162, 0.7652, 0.8996, 0.7415, 0.8564, 0.834, 0.8004, 0.7652, 0.8996, 0.6594, 0.9489, 0.6451, 0.8919, 0.7415, 0.8564, 0.6594, 0.9489, 0.5504, 0.972, 0.5459, 0.9101, 0.6451, 0.8919, 0.5504, 0.972, 0.4389, 0.9707, 0.4449, 0.9117, 0.5459, 0.9101, 0.4389, 0.9707, 0.325, 0.9431, 0.3428, 0.8957, 0.4449, 0.9117, 0.325, 0.9431, 0.2085, 0.8812, 0.24, 0.859, 0.3428, 0.8957, 0.2673, 0.7534, 0.2296, 0.6662, 0.1572, 0.7135, 0.2266, 0.8117, 0.2296, 0.6662, 0.2055, 0.5823, 0.1163, 0.6159, 0.1572, 0.7135, 0.2055, 0.5823, 0.1919, 0.4996, 0.09624, 0.5177, 0.1163, 0.6159, 0.1919, 0.4996, 0.1881, 0.4166, 0.09504, 0.4179, 0.09624, 0.5177, 0.1881, 0.4166, 0.1945, 0.3316, 0.1146, 0.315, 0.09504, 0.4179, 0.1945, 0.3316, 0.2142, 0.2423, 0.1629, 0.2065, 0.1146, 0.315, 0.2266, 0.8117, 0.1572, 0.7135, 0.1139, 0.7475, 0.2034, 0.8501, 0.1572, 0.7135, 0.1163, 0.6159, 0.06196, 0.6417, 0.1139, 0.7475, 0.1163, 0.6159, 0.09624, 0.5177, 0.03741, 0.5334, 0.06196, 0.6417, 0.09624, 0.5177, 0.09504, 0.4179, 0.03805, 0.4224, 0.03741, 0.5334, 0.09504, 0.4179, 0.1146, 0.315, 0.06647, 0.3081, 0.03805, 0.4224, 0.1146, 0.315, 0.1629, 0.2065, 0.1334, 0.1894, 0.06647, 0.3081, 0.2034, 0.8501, 0.1139, 0.7475, 0.09654, 0.7691, 0.1933, 0.8735, 0.1139, 0.7475, 0.06196, 0.6417, 0.04049, 0.6599, 0.09654, 0.7691, 0.06196, 0.6417, 0.03741, 0.5334, 0.01422, 0.5471, 0.04049, 0.6599, 0.03741, 0.5334, 0.03805, 0.4224, 0.01539, 0.4309, 0.01422, 0.5471, 0.03805, 0.4224, 0.06647, 0.3081, 0.04686, 0.3111, 0.01539, 0.4309, 0.06647, 0.3081, 0.1334, 0.1894, 0.1203, 0.1866, 0.04686, 0.3111, 0.1933, 0.8735, 0.09654, 0.7691, 0.09937, 0.7816, 0.1944, 0.8845, 0.09654, 0.7691, 0.04049, 0.6599, 0.04375, 0.6727, 0.09937, 0.7816, 0.04049, 0.6599, 0.01422, 0.5471, 0.0175, 0.5594, 0.04375, 0.6727, 0.01422, 0.5471, 0.01539, 0.4309, 0.01848, 0.4422, 0.0175, 0.5594, 0.01539, 0.4309, 0.04686, 0.3111, 0.04944, 0.3212, 0.01848, 0.4422, 0.04686, 0.3111, 0.1203, 0.1866, 0.1212, 0.1958, 0.04944, 0.3212, 0.1944, 0.8845, 0.09937, 0.7816, 0.1271, 0.7837, 0.2085, 0.8812, 0.09937, 0.7816, 0.04375, 0.6727, 0.07809, 0.6797, 0.1271, 0.7837, 0.04375, 0.6727, 0.0175, 0.5594, 0.05425, 0.5707, 0.07809, 0.6797, 0.0175, 0.5594, 0.01848, 0.4422, 0.05393, 0.4575, 0.05425, 0.5707, 0.01848, 0.4422, 0.04944, 0.3212, 0.07931, 0.3406, 0.05393, 0.4575, 0.04944, 0.3212, 0.1212, 0.1958, 0.1384, 0.2195, 0.07931, 0.3406, 0.2085, 0.8812, 0.1271, 0.7837, 0.1894, 0.772, 0.24, 0.859, 0.1271, 0.7837, 0.07809, 0.6797, 0.1564, 0.6785, 0.1894, 0.772, 0.07809, 0.6797, 0.05425, 0.5707, 0.1384, 0.5799, 0.1564, 0.6785, 0.05425, 0.5707, 0.05393, 0.4575, 0.1349, 0.4773, 0.1384, 0.5799, 0.05393, 0.4575, 0.07931, 0.3406, 0.1469, 0.3715, 0.1349, 0.4773, 0.07931, 0.3406, 0.1384, 0.2195, 0.1774, 0.2627, 0.1469, 0.3715, 0.2142, 0.2423, 0.2998, 0.2024, 0.261, 0.135, 0.1629, 0.2065, 0.2998, 0.2024, 0.3834, 0.1774, 0.3593, 0.09349, 0.261, 0.135, 0.3834, 0.1774, 0.4665, 0.164, 0.4585, 0.07386, 0.3593, 0.09349, 0.4665, 0.164, 0.5507, 0.1611, 0.5597, 0.07405, 0.4585, 0.07386, 0.5507, 0.1611, 0.6377, 0.1695, 0.6643, 0.09583, 0.5597, 0.07405, 0.6377, 0.1695, 0.7298, 0.1922, 0.7744, 0.1471, 0.6643, 0.09583, 0.1629, 0.2065, 0.261, 0.135, 0.237, 0.09805, 0.1334, 0.1894, 0.261, 0.135, 0.3593, 0.09349, 0.3444, 0.04572, 0.237, 0.09805, 0.3593, 0.09349, 0.4585, 0.07386, 0.4544, 0.0219, 0.3444, 0.04572, 0.4585, 0.07386, 0.5597, 0.07405, 0.5669, 0.02415, 0.4544, 0.0219, 0.5597, 0.07405, 0.6643, 0.09583, 0.6823, 0.05487, 0.5669, 0.02415, 0.6643, 0.09583, 0.7744, 0.1471, 0.8016, 0.1245, 0.6823, 0.05487, 0.1334, 0.1894, 0.237, 0.09805, 0.2274, 0.08867, 0.1203, 0.1866, 0.237, 0.09805, 0.3444, 0.04572, 0.3391, 0.03271, 0.2274, 0.08867, 0.3444, 0.04572, 0.4544, 0.0219, 0.454, 0.007415, 0.3391, 0.03271, 0.4544, 0.0219, 0.5669, 0.02415, 0.5716, 0.01019, 0.454, 0.007415, 0.5669, 0.02415, 0.6823, 0.05487, 0.6919, 0.04363, 0.5716, 0.01019, 0.6823, 0.05487, 0.8016, 0.1245, 0.8155, 0.119, 0.6919, 0.04363, 0.1203, 0.1866, 0.2274, 0.08867, 0.2283, 0.1009, 0.1212, 0.1958, 0.2274, 0.08867, 0.3391, 0.03271, 0.3407, 0.046, 0.2283, 0.1009, 0.3391, 0.03271, 0.454, 0.007415, 0.4565, 0.02093, 0.3407, 0.046, 0.454, 0.007415, 0.5716, 0.01019, 0.5749, 0.02331, 0.4565, 0.02093, 0.5716, 0.01019, 0.6919, 0.04363, 0.6954, 0.05558, 0.5749, 0.02331, 0.6919, 0.04363, 0.8155, 0.119, 0.8183, 0.1281, 0.6954, 0.05558, 0.1212, 0.1958, 0.2283, 0.1009, 0.2423, 0.1401, 0.1384, 0.2195, 0.2283, 0.1009, 0.3407, 0.046, 0.3509, 0.0928, 0.2423, 0.1401, 0.3407, 0.046, 0.4565, 0.02093, 0.4627, 0.07034, 0.3509, 0.0928, 0.4565, 0.02093, 0.5749, 0.02331, 0.5765, 0.07092, 0.4627, 0.07034, 0.5749, 0.02331, 0.6954, 0.05558, 0.6917, 0.09643, 0.5765, 0.07092, 0.6954, 0.05558, 0.8183, 0.1281, 0.8081, 0.1544, 0.6917, 0.09643, 0.1384, 0.2195, 0.2423, 0.1401, 0.2732, 0.2164, 0.1774, 0.2627, 0.2423, 0.1401, 0.3509, 0.0928, 0.3725, 0.1863, 0.2732, 0.2164, 0.3509, 0.0928, 0.4627, 0.07034, 0.4739, 0.1698, 0.3725, 0.1863, 0.4627, 0.07034, 0.5765, 0.07092, 0.5764, 0.1665, 0.4739, 0.1698, 0.5765, 0.07092, 0.6917, 0.09643, 0.679, 0.177, 0.5764, 0.1665, 0.6917, 0.09643, 0.8081, 0.1544, 0.7806, 0.204, 0.679, 0.177, 0.7298, 0.1922, 0.7658, 0.2759, 0.8422, 0.2441, 0.7744, 0.1471, 0.7658, 0.2759, 0.7882, 0.358, 0.881, 0.3412, 0.8422, 0.2441, 0.7882, 0.358, 0.8003, 0.4401, 0.899, 0.4392, 0.881, 0.3412, 0.8003, 0.4401, 0.803, 0.5238, 0.8983, 0.5392, 0.899, 0.4392, 0.803, 0.5238, 0.7959, 0.6106, 0.8773, 0.6428, 0.8983, 0.5392, 0.7959, 0.6106, 0.7762, 0.7034, 0.8286, 0.7524, 0.8773, 0.6428, 0.7744, 0.1471, 0.8422, 0.2441, 0.8897, 0.228, 0.8016, 0.1245, 0.8422, 0.2441, 0.881, 0.3412, 0.9393, 0.3344, 0.8897, 0.228, 0.881, 0.3412, 0.899, 0.4392, 0.9612, 0.443, 0.9393, 0.3344, 0.899, 0.4392, 0.8983, 0.5392, 0.9581, 0.5538, 0.9612, 0.443, 0.8983, 0.5392, 0.8773, 0.6428, 0.9278, 0.6675, 0.9581, 0.5538, 0.8773, 0.6428, 0.8286, 0.7524, 0.8603, 0.7854, 0.9278, 0.6675, 0.8016, 0.1245, 0.8897, 0.228, 0.9113, 0.2269, 0.8155, 0.119, 0.8897, 0.228, 0.9393, 0.3344, 0.9651, 0.3382, 0.9113, 0.2269, 0.9393, 0.3344, 0.9612, 0.443, 0.9886, 0.4517, 0.9651, 0.3382, 0.9612, 0.443, 0.9581, 0.5538, 0.9846, 0.5672, 0.9886, 0.4517, 0.9581, 0.5538, 0.9278, 0.6675, 0.9508, 0.685, 0.9846, 0.5672, 0.9278, 0.6675, 0.8603, 0.7854, 0.8763, 0.8062, 0.9508, 0.685, 0.8155, 0.119, 0.9113, 0.2269, 0.9128, 0.2371, 0.8183, 0.1281, 0.9113, 0.2269, 0.9651, 0.3382, 0.9665, 0.3496, 0.9128, 0.2371, 0.9651, 0.3382, 0.9886, 0.4517, 0.99, 0.4642, 0.9665, 0.3496, 0.9886, 0.4517, 0.9846, 0.5672, 0.9861, 0.5803, 0.99, 0.4642, 0.9846, 0.5672, 0.9508, 0.685, 0.9525, 0.6977, 0.9861, 0.5803, 0.9508, 0.685, 0.8763, 0.8062, 0.8792, 0.817, 0.9525, 0.6977, 0.8183, 0.1281, 0.9128, 0.2371, 0.8898, 0.2616, 0.8081, 0.1544, 0.9128, 0.2371, 0.9665, 0.3496, 0.9374, 0.3712, 0.8898, 0.2616, 0.9665, 0.3496, 0.99, 0.4642, 0.959, 0.4821, 0.9374, 0.3712, 0.99, 0.4642, 0.9861, 0.5803, 0.9565, 0.5935, 0.959, 0.4821, 0.9861, 0.5803, 0.9525, 0.6977, 0.9283, 0.7049, 0.9565, 0.5935, 0.9525, 0.6977, 0.8792, 0.817, 0.8668, 0.8162, 0.9283, 0.7049, 0.8081, 0.1544, 0.8898, 0.2616, 0.8324, 0.3046, 0.7806, 0.204, 0.8898, 0.2616, 0.9374, 0.3712, 0.8651, 0.4059, 0.8324, 0.3046, 0.9374, 0.3712, 0.959, 0.4821, 0.8816, 0.5071, 0.8651, 0.4059, 0.959, 0.4821, 0.9565, 0.5935, 0.8827, 0.6072, 0.8816, 0.5071, 0.9565, 0.5935, 0.9283, 0.7049, 0.8678, 0.7053, 0.8827, 0.6072, 0.9283, 0.7049, 0.8668, 0.8162, 0.834, 0.8004, 0.8678, 0.7053, 0.7298, 0.1922, 0.6377, 0.1695, 0.6623, 0.265, 0.7658, 0.2759, 0.6377, 0.1695, 0.5507, 0.1611, 0.5673, 0.2633, 0.6623, 0.265, 0.5507, 0.1611, 0.4665, 0.164, 0.4762, 0.2687, 0.5673, 0.2633, 0.4665, 0.164, 0.3834, 0.1774, 0.3858, 0.2809, 0.4762, 0.2687, 0.3834, 0.1774, 0.2998, 0.2024, 0.2933, 0.3009, 0.3858, 0.2809, 0.2998, 0.2024, 0.2142, 0.2423, 0.1945, 0.3316, 0.2933, 0.3009, 0.7658, 0.2759, 0.6623, 0.265, 0.6789, 0.3556, 0.7882, 0.358, 0.6623, 0.265, 0.5673, 0.2633, 0.58, 0.3585, 0.6789, 0.3556, 0.5673, 0.2633, 0.4762, 0.2687, 0.4853, 0.3656, 0.58, 0.3585, 0.4762, 0.2687, 0.3858, 0.2809, 0.3912, 0.3769, 0.4853, 0.3656, 0.3858, 0.2809, 0.2933, 0.3009, 0.294, 0.3932, 0.3912, 0.3769, 0.2933, 0.3009, 0.1945, 0.3316, 0.1881, 0.4166, 0.294, 0.3932, 0.7882, 0.358, 0.6789, 0.3556, 0.6898, 0.4449, 0.8003, 0.4401, 0.6789, 0.3556, 0.58, 0.3585, 0.59, 0.4517, 0.6898, 0.4449, 0.58, 0.3585, 0.4853, 0.3656, 0.4945, 0.4601, 0.59, 0.4517, 0.4853, 0.3656, 0.3912, 0.3769, 0.3993, 0.4704, 0.4945, 0.4601, 0.3912, 0.3769, 0.294, 0.3932, 0.3004, 0.483, 0.3993, 0.4704, 0.294, 0.3932, 0.1881, 0.4166, 0.1919, 0.4996, 0.3004, 0.483, 0.8003, 0.4401, 0.6898, 0.4449, 0.6956, 0.5358, 0.803, 0.5238, 0.6898, 0.4449, 0.59, 0.4517, 0.5978, 0.5464, 0.6956, 0.5358, 0.59, 0.4517, 0.4945, 0.4601, 0.5039, 0.556, 0.5978, 0.5464, 0.4945, 0.4601, 0.3993, 0.4704, 0.41, 0.5648, 0.5039, 0.556, 0.3993, 0.4704, 0.3004, 0.483, 0.3124, 0.5734, 0.41, 0.5648, 0.3004, 0.483, 0.1919, 0.4996, 0.2055, 0.5823, 0.3124, 0.5734, 0.803, 0.5238, 0.6956, 0.5358, 0.6962, 0.6315, 0.7959, 0.6106, 0.6956, 0.5358, 0.5978, 0.5464, 0.6037, 0.6466, 0.6962, 0.6315, 0.5978, 0.5464, 0.5039, 0.556, 0.514, 0.6573, 0.6037, 0.6466, 0.5039, 0.556, 0.41, 0.5648, 0.424, 0.6642, 0.514, 0.6573, 0.41, 0.5648, 0.3124, 0.5734, 0.3307, 0.6674, 0.424, 0.6642, 0.3124, 0.5734, 0.2055, 0.5823, 0.2296, 0.6662, 0.3307, 0.6674, 0.7959, 0.6106, 0.6962, 0.6315, 0.6906, 0.7371, 0.7762, 0.7034, 0.6962, 0.6315, 0.6037, 0.6466, 0.6077, 0.7587, 0.6906, 0.7371, 0.6037, 0.6466, 0.514, 0.6573, 0.5256, 0.771, 0.6077, 0.7587, 0.514, 0.6573, 0.424, 0.6642, 0.4429, 0.7749, 0.5256, 0.771, 0.424, 0.6642, 0.3307, 0.6674, 0.3576, 0.7699, 0.4429, 0.7749, 0.3307, 0.6674, 0.2296, 0.6662, 0.2673, 0.7534, 0.3576, 0.7699, 0.834, 0.8004, 0.7415, 0.8564, 0.7629, 0.7558, 0.8678, 0.7053, 0.7415, 0.8564, 0.6451, 0.8919, 0.6519, 0.7892, 0.7629, 0.7558, 0.6451, 0.8919, 0.5459, 0.9101, 0.5373, 0.8077, 0.6519, 0.7892, 0.5459, 0.9101, 0.4449, 0.9117, 0.4208, 0.8119, 0.5373, 0.8077, 0.4449, 0.9117, 0.3428, 0.8957, 0.3043, 0.8009, 0.4208, 0.8119, 0.3428, 0.8957, 0.24, 0.859, 0.1894, 0.772, 0.3043, 0.8009, 0.8678, 0.7053, 0.7629, 0.7558, 0.7703, 0.6471, 0.8827, 0.6072, 0.7629, 0.7558, 0.6519, 0.7892, 0.6506, 0.675, 0.7703, 0.6471, 0.6519, 0.7892, 0.5373, 0.8077, 0.5268, 0.6924, 0.6506, 0.675, 0.5373, 0.8077, 0.4208, 0.8119, 0.4015, 0.6995, 0.5268, 0.6924, 0.4208, 0.8119, 0.3043, 0.8009, 0.2772, 0.6955, 0.4015, 0.6995, 0.3043, 0.8009, 0.1894, 0.772, 0.1564, 0.6785, 0.2772, 0.6955, 0.8827, 0.6072, 0.7703, 0.6471, 0.7655, 0.533, 0.8816, 0.5071, 0.7703, 0.6471, 0.6506, 0.675, 0.6422, 0.5532, 0.7655, 0.533, 0.6506, 0.675, 0.5268, 0.6924, 0.515, 0.5683, 0.6422, 0.5532, 0.5268, 0.6924, 0.4015, 0.6995, 0.3867, 0.5782, 0.515, 0.5683, 0.4015, 0.6995, 0.2772, 0.6955, 0.2602, 0.5825, 0.3867, 0.5782, 0.2772, 0.6955, 0.1564, 0.6785, 0.1384, 0.5799, 0.2602, 0.5825, 0.8816, 0.5071, 0.7655, 0.533, 0.7492, 0.4155, 0.8651, 0.4059, 0.7655, 0.533, 0.6422, 0.5532, 0.6272, 0.4263, 0.7492, 0.4155, 0.6422, 0.5532, 0.515, 0.5683, 0.5021, 0.4381, 0.6272, 0.4263, 0.515, 0.5683, 0.3867, 0.5782, 0.3766, 0.4508, 0.5021, 0.4381, 0.3867, 0.5782, 0.2602, 0.5825, 0.2532, 0.464, 0.3766, 0.4508, 0.2602, 0.5825, 0.1384, 0.5799, 0.1349, 0.4773, 0.2532, 0.464, 0.8651, 0.4059, 0.7492, 0.4155, 0.721, 0.2962, 0.8324, 0.3046, 0.7492, 0.4155, 0.6272, 0.4263, 0.6055, 0.2966, 0.721, 0.2962, 0.6272, 0.4263, 0.5021, 0.4381, 0.4884, 0.3045, 0.6055, 0.2966, 0.5021, 0.4381, 0.3766, 0.4508, 0.3715, 0.3194, 0.4884, 0.3045, 0.3766, 0.4508, 0.2532, 0.464, 0.2568, 0.3415, 0.3715, 0.3194, 0.2532, 0.464, 0.1349, 0.4773, 0.1469, 0.3715, 0.2568, 0.3415, 0.8324, 0.3046, 0.721, 0.2962, 0.679, 0.177, 0.7806, 0.204, 0.721, 0.2962, 0.6055, 0.2966, 0.5764, 0.1665, 0.679, 0.177, 0.6055, 0.2966, 0.4884, 0.3045, 0.4739, 0.1698, 0.5764, 0.1665, 0.4884, 0.3045, 0.3715, 0.3194, 0.3725, 0.1863, 0.4739, 0.1698, 0.3715, 0.3194, 0.2568, 0.3415, 0.2732, 0.2164, 0.3725, 0.1863, 0.2568, 0.3415, 0.1469, 0.3715, 0.1774, 0.2627, 0.2732, 0.2164])
_ca = me_egg.color_attributes.new('Attribute', 'BYTE_COLOR', 'CORNER')
_ca.data.foreach_set('color', [1.0, 1.0, 1.0, 1.0, 1.0, 1.0, 1.0, 1.0, 1.0, 1.0, 1.0, 1.0, 1.0, 1.0, 1.0, 1.0, 1.0, 1.0, 1.0, 1.0, 1.0, 1.0, 1.0, 1.0, 1.0, 1.0, 1.0, 1.0, 1.0, 1.0, 1.0, 1.0, 1.0, 1.0, 1.0, 1.0, 1.0, 1.0, 1.0, 1.0, 1.0, 1.0, 1.0, 1.0, 1.0, 1.0, 1.0, 1.0, 1.0, 1.0, 1.0, 1.0, 1.0, 1.0, 1.0, 1.0, 1.0, 1.0, 1.0, 1.0, 1.0, 1.0, 1.0, 1.0, 1.0, 1.0, 1.0, 1.0, 1.0, 1.0, 1.0, 1.0, 1.0, 1.0, 1.0, 1.0, 1.0, 1.0, 1.0, 1.0, 1.0, 1.0, 1.0, 1.0, 1.0, 1.0, 1.0, 1.0, 1.0, 1.0, 1.0, 1.0, 1.0, 1.0, 1.0, 1.0, 1.0, 1.0, 1.0, 1.0, 1.0, 1.0, 1.0, 1.0, 1.0, 1.0, 1.0, 1.0, 1.0, 1.0, 1.0, 1.0, 1.0, 1.0, 1.0, 1.0, 1.0, 1.0, 1.0, 1.0, 1.0, 1.0, 1.0, 1.0, 1.0, 1.0, 1.0, 1.0, 1.0, 1.0, 1.0, 1.0, 1.0, 1.0, 1.0, 1.0, 1.0, 1.0, 1.0, 1.0, 1.0, 1.0, 1.0, 1.0, 1.0, 1.0, 1.0, 1.0, 1.0, 1.0, 1.0, 1.0, 1.0, 1.0, 1.0, 1.0, 1.0, 1.0, 1.0, 1.0, 1.0, 1.0, 1.0, 1.0, 1.0, 1.0, 1.0, 1.0, 1.0, 1.0, 1.0, 1.0, 1.0, 1.0, 1.0, 1.0, 1.0, 1.0, 1.0, 1.0, 1.0, 1.0, 1.0, 1.0, 1.0, 1.0, 1.0, 1.0, 1.0, 1.0, 1.0, 1.0, 1.0, 1.0, 1.0, 1.0, 1.0, 1.0, 1.0, 1.0, 1.0, 1.0, 1.0, 1.0, 1.0, 1.0, 1.0, 1.0, 1.0, 1.0, 1.0, 1.0, 1.0, 1.0, 1.0, 1.0, 1.0, 1.0, 1.0, 1.0, 1.0, 1.0, 1.0, 1.0, 1.0, 1.0, 1.0, 1.0, 1.0, 1.0, 1.0, 1.0, 1.0, 1.0, 1.0, 1.0, 1.0, 1.0, 1.0, 1.0, 1.0, 1.0, 1.0, 1.0, 1.0, 1.0, 1.0, 1.0, 1.0, 1.0, 1.0, 1.0, 1.0, 1.0, 1.0, 1.0, 1.0, 1.0, 1.0, 1.0, 1.0, 1.0, 1.0, 1.0, 1.0, 1.0, 1.0, 1.0, 1.0, 1.0, 1.0, 1.0, 1.0, 1.0, 1.0, 1.0, 1.0, 1.0, 1.0, 1.0, 1.0, 1.0, 1.0, 1.0, 1.0, 1.0, 1.0, 1.0, 1.0, 1.0, 1.0, 1.0, 1.0, 1.0, 1.0, 1.0, 1.0, 1.0, 1.0, 1.0, 1.0, 1.0, 1.0, 1.0, 1.0, 1.0, 1.0, 1.0, 1.0, 1.0, 1.0, 1.0, 1.0, 1.0, 1.0, 1.0, 1.0, 1.0, 1.0, 1.0, 1.0, 1.0, 1.0, 1.0, 1.0, 1.0, 1.0, 1.0, 1.0, 1.0, 1.0, 1.0, 1.0, 1.0, 1.0, 1.0, 1.0, 1.0, 1.0, 1.0, 1.0, 1.0, 1.0, 1.0, 1.0, 1.0, 1.0, 1.0, 1.0, 1.0, 1.0, 1.0, 1.0, 1.0, 1.0, 1.0, 1.0, 1.0, 1.0, 1.0, 1.0, 1.0, 1.0, 1.0, 1.0, 1.0, 1.0, 1.0, 1.0, 1.0, 1.0, 1.0, 1.0, 1.0, 1.0, 1.0, 1.0, 1.0, 1.0, 1.0, 1.0, 1.0, 1.0, 1.0, 1.0, 1.0, 1.0, 1.0, 1.0, 1.0, 1.0, 1.0, 1.0, 1.0, 1.0, 1.0, 1.0, 1.0, 1.0, 1.0, 1.0, 1.0, 1.0, 1.0, 1.0, 1.0, 1.0, 1.0, 1.0, 1.0, 1.0, 1.0, 1.0, 1.0, 1.0, 1.0, 1.0, 1.0, 1.0, 1.0, 1.0, 1.0, 1.0, 1.0, 1.0, 1.0, 1.0, 1.0, 1.0, 1.0, 1.0, 1.0, 1.0, 1.0, 1.0, 1.0, 1.0, 1.0, 1.0, 1.0, 1.0, 1.0, 1.0, 1.0, 1.0, 1.0, 1.0, 1.0, 1.0, 1.0, 1.0, 1.0, 1.0, 1.0, 1.0, 1.0, 1.0, 1.0, 1.0, 1.0, 1.0, 1.0, 1.0, 1.0, 1.0, 1.0, 1.0, 1.0, 1.0, 1.0, 1.0, 1.0, 1.0, 1.0, 1.0, 1.0, 1.0, 1.0, 1.0, 1.0, 1.0, 1.0, 1.0, 1.0, 1.0, 1.0, 1.0, 1.0, 1.0, 1.0, 1.0, 1.0, 1.0, 1.0, 1.0, 1.0, 1.0, 1.0, 1.0, 1.0, 1.0, 1.0, 1.0, 1.0, 1.0, 1.0, 1.0, 1.0, 1.0, 1.0, 1.0, 1.0, 1.0, 1.0, 1.0, 1.0, 1.0, 1.0, 1.0, 1.0, 1.0, 1.0, 1.0, 1.0, 1.0, 1.0, 1.0, 1.0, 1.0, 1.0, 1.0, 1.0, 1.0, 1.0, 1.0, 1.0, 1.0, 1.0, 1.0, 1.0, 1.0, 1.0, 1.0, 1.0, 1.0, 1.0, 1.0, 1.0, 1.0, 1.0, 1.0, 1.0, 1.0, 1.0, 1.0, 1.0, 1.0, 1.0, 1.0, 1.0, 1.0, 1.0, 1.0, 1.0, 1.0, 1.0, 1.0, 1.0, 1.0, 1.0, 1.0, 1.0, 1.0, 1.0, 1.0, 1.0, 1.0, 1.0, 1.0, 1.0, 1.0, 1.0, 1.0, 1.0, 1.0, 1.0, 1.0, 1.0, 1.0, 1.0, 1.0, 1.0, 1.0, 1.0, 1.0, 1.0, 1.0, 1.0, 1.0, 1.0, 1.0, 1.0, 1.0, 1.0, 1.0, 1.0, 1.0, 1.0, 1.0, 1.0, 1.0, 1.0, 1.0, 1.0, 1.0, 1.0, 1.0, 1.0, 1.0, 1.0, 1.0, 1.0, 1.0, 1.0, 1.0, 1.0, 1.0, 1.0, 1.0, 1.0, 1.0, 1.0, 1.0, 1.0, 1.0, 1.0, 1.0, 1.0, 1.0, 1.0, 1.0, 1.0, 1.0, 1.0, 1.0, 1.0, 1.0, 1.0, 1.0, 1.0, 1.0, 1.0, 1.0, 1.0, 1.0, 1.0, 1.0, 1.0, 1.0, 1.0, 1.0, 1.0, 1.0, 1.0, 1.0, 1.0, 1.0, 1.0, 1.0, 1.0, 1.0, 1.0, 1.0, 1.0, 1.0, 1.0, 1.0, 1.0, 1.0, 1.0, 1.0, 1.0, 1.0, 1.0, 1.0, 1.0, 1.0, 1.0, 1.0, 1.0, 1.0, 1.0, 1.0, 1.0, 1.0, 1.0, 1.0, 1.0, 1.0, 1.0, 1.0, 1.0, 1.0, 1.0, 1.0, 1.0, 1.0, 1.0, 1.0, 1.0, 1.0, 1.0, 1.0, 1.0, 1.0, 1.0, 1.0, 1.0, 1.0, 1.0, 1.0, 1.0, 1.0, 1.0, 1.0, 1.0, 1.0, 1.0, 1.0, 1.0, 1.0, 1.0, 1.0, 1.0, 1.0, 1.0, 1.0, 1.0, 1.0, 1.0, 1.0, 1.0, 1.0, 1.0, 1.0, 1.0, 1.0, 1.0, 1.0, 1.0, 1.0, 1.0, 1.0, 1.0, 1.0, 1.0, 1.0, 1.0, 1.0, 1.0, 1.0, 1.0, 1.0, 1.0, 1.0, 1.0, 1.0, 1.0, 1.0, 1.0, 1.0, 1.0, 1.0, 1.0, 1.0, 1.0, 1.0, 1.0, 1.0, 1.0, 1.0, 1.0, 1.0, 1.0, 1.0, 1.0, 1.0, 1.0, 1.0, 1.0, 1.0, 1.0, 1.0, 1.0, 1.0, 1.0, 1.0, 1.0, 1.0, 1.0, 1.0, 1.0, 1.0, 1.0, 1.0, 1.0, 1.0, 1.0, 1.0, 1.0, 1.0, 1.0, 1.0, 1.0, 1.0, 1.0, 1.0, 1.0, 1.0, 1.0, 1.0, 1.0, 1.0, 1.0, 1.0, 1.0, 1.0, 1.0, 1.0, 1.0, 1.0, 1.0, 1.0, 1.0, 1.0, 1.0, 1.0, 1.0, 1.0, 1.0, 1.0, 1.0, 1.0, 1.0, 1.0, 1.0, 1.0, 1.0, 1.0, 1.0, 1.0, 1.0, 1.0, 1.0, 1.0, 1.0, 1.0, 1.0, 1.0, 1.0, 1.0, 1.0, 1.0, 1.0, 1.0, 1.0, 1.0, 1.0, 1.0, 1.0, 1.0, 1.0, 1.0, 1.0, 1.0, 1.0, 1.0, 1.0, 1.0, 1.0, 1.0, 1.0, 1.0, 1.0, 1.0, 1.0, 1.0, 1.0, 1.0, 1.0, 1.0, 1.0, 1.0, 1.0, 1.0, 1.0, 1.0, 1.0, 1.0, 1.0, 1.0, 1.0, 1.0, 1.0, 1.0, 1.0, 1.0, 1.0, 1.0, 1.0, 1.0, 1.0, 1.0, 1.0, 1.0, 1.0, 1.0, 1.0, 1.0, 1.0, 1.0, 1.0, 1.0, 1.0, 1.0, 1.0, 1.0, 1.0, 1.0, 1.0, 1.0, 1.0, 1.0, 1.0, 1.0, 1.0, 1.0, 1.0, 1.0, 1.0, 1.0, 1.0, 1.0, 1.0, 1.0, 1.0, 1.0, 1.0, 1.0, 1.0, 1.0, 1.0, 1.0, 1.0, 1.0, 1.0, 1.0, 1.0, 1.0, 1.0, 1.0, 1.0, 1.0, 1.0, 1.0, 1.0, 1.0, 1.0, 1.0, 1.0, 1.0, 1.0, 1.0, 1.0, 1.0, 1.0, 1.0, 1.0, 1.0, 1.0, 1.0, 1.0, 1.0, 1.0, 1.0, 1.0, 1.0, 1.0, 1.0, 1.0, 1.0, 1.0, 1.0, 1.0, 1.0, 1.0, 1.0, 1.0, 1.0, 1.0, 1.0, 1.0, 1.0, 1.0, 1.0, 1.0, 1.0, 1.0, 1.0, 1.0, 1.0, 1.0, 1.0, 1.0, 1.0, 1.0, 1.0, 1.0, 1.0, 1.0, 1.0, 1.0, 1.0, 1.0, 1.0, 1.0, 1.0, 1.0, 1.0, 1.0, 1.0, 1.0, 1.0, 1.0, 1.0, 1.0, 1.0, 1.0, 1.0, 1.0, 1.0, 1.0, 1.0, 1.0, 1.0, 1.0, 1.0, 1.0, 1.0, 1.0, 1.0, 1.0, 1.0, 1.0, 1.0, 1.0, 1.0, 1.0, 1.0, 1.0, 1.0, 1.0, 1.0, 1.0, 1.0, 1.0, 1.0, 1.0, 1.0, 1.0, 1.0, 1.0, 1.0, 1.0, 1.0, 1.0, 1.0, 1.0, 1.0, 1.0, 1.0, 1.0, 1.0, 1.0, 1.0, 1.0, 1.0, 1.0, 1.0, 1.0, 1.0, 1.0, 1.0, 1.0, 1.0, 1.0, 1.0, 1.0, 1.0, 1.0, 1.0, 1.0, 1.0, 1.0, 1.0, 1.0, 1.0, 1.0, 1.0, 1.0, 1.0, 1.0, 1.0, 1.0, 1.0, 1.0, 1.0, 1.0, 1.0, 1.0, 1.0, 1.0, 1.0, 1.0, 1.0, 1.0, 1.0, 1.0, 1.0, 1.0, 1.0, 1.0, 1.0, 1.0, 1.0, 1.0, 1.0, 1.0, 1.0, 1.0, 1.0, 1.0, 1.0, 1.0, 1.0, 1.0, 1.0, 1.0, 1.0, 1.0, 1.0, 1.0, 1.0, 1.0, 1.0, 1.0, 1.0, 1.0, 1.0, 1.0, 1.0, 1.0, 1.0, 1.0, 1.0, 1.0, 1.0, 1.0, 1.0, 1.0, 1.0, 1.0, 1.0, 1.0, 1.0, 1.0, 1.0, 1.0, 1.0, 1.0, 1.0, 1.0, 1.0, 1.0, 1.0, 1.0, 1.0, 1.0, 1.0, 1.0, 1.0, 1.0, 1.0, 1.0, 1.0, 1.0, 1.0, 1.0, 1.0, 1.0, 1.0, 1.0, 1.0, 1.0, 1.0, 1.0, 1.0, 1.0, 1.0, 1.0, 1.0, 1.0, 1.0, 1.0, 1.0, 1.0, 1.0, 1.0, 1.0, 1.0, 1.0, 1.0, 1.0, 1.0, 1.0, 1.0, 1.0, 1.0, 1.0, 1.0, 1.0, 1.0, 1.0, 1.0, 1.0, 1.0, 1.0, 1.0, 1.0, 1.0, 1.0, 1.0, 1.0, 1.0, 1.0, 1.0, 1.0, 1.0, 1.0, 1.0, 1.0, 1.0, 1.0, 1.0, 1.0, 1.0, 1.0, 1.0, 1.0, 1.0, 1.0, 1.0, 1.0, 1.0, 1.0, 1.0, 1.0, 1.0, 1.0, 1.0, 1.0, 1.0, 1.0, 1.0, 1.0, 1.0, 1.0, 1.0, 1.0, 1.0, 1.0, 1.0, 1.0, 1.0, 1.0, 1.0, 1.0, 1.0, 1.0, 1.0, 1.0, 1.0, 1.0, 1.0, 1.0, 1.0, 1.0, 1.0, 1.0, 1.0, 1.0, 1.0, 1.0, 1.0, 1.0, 1.0, 1.0, 1.0, 1.0, 1.0, 1.0, 1.0, 1.0, 1.0, 1.0, 1.0, 1.0, 1.0, 1.0, 1.0, 1.0, 1.0, 1.0, 1.0, 1.0, 1.0, 1.0, 1.0, 1.0, 1.0, 1.0, 1.0, 1.0, 1.0, 1.0, 1.0, 1.0, 1.0, 1.0, 1.0, 1.0, 1.0, 1.0, 1.0, 1.0, 1.0, 1.0, 1.0, 1.0, 1.0, 1.0, 1.0, 1.0, 1.0, 1.0, 1.0, 1.0, 1.0, 1.0, 1.0, 1.0, 1.0, 1.0, 1.0, 1.0, 1.0, 1.0, 1.0, 1.0, 1.0, 1.0, 1.0, 1.0, 1.0, 1.0, 1.0, 1.0, 1.0, 1.0, 1.0, 1.0, 1.0, 1.0, 1.0, 1.0, 1.0, 1.0, 1.0, 1.0, 1.0, 1.0, 1.0, 1.0, 1.0, 1.0, 1.0, 1.0, 1.0, 1.0, 1.0, 1.0, 1.0, 1.0, 1.0, 1.0, 1.0, 1.0, 1.0, 1.0, 1.0, 1.0, 1.0, 1.0, 1.0, 1.0, 1.0, 1.0, 1.0, 1.0, 1.0, 1.0, 1.0, 1.0, 1.0, 1.0, 1.0, 1.0, 1.0, 1.0, 1.0, 1.0, 1.0, 1.0, 1.0, 1.0, 1.0, 1.0, 1.0, 1.0, 1.0, 1.0, 1.0, 1.0, 1.0, 1.0, 1.0, 1.0, 1.0, 1.0, 1.0, 1.0, 1.0, 1.0, 1.0, 1.0, 1.0, 1.0, 1.0, 1.0, 1.0, 1.0, 1.0, 1.0, 1.0, 1.0, 1.0, 1.0, 1.0, 1.0, 1.0, 1.0, 1.0, 1.0, 1.0, 1.0, 1.0, 1.0, 1.0, 1.0, 1.0, 1.0, 1.0, 1.0, 1.0, 1.0, 1.0, 1.0, 1.0, 1.0, 1.0, 1.0, 1.0, 1.0, 1.0, 1.0, 1.0, 1.0, 1.0, 1.0, 1.0, 1.0, 1.0, 1.0, 1.0, 1.0, 1.0, 1.0, 1.0, 1.0, 1.0, 1.0, 1.0, 1.0, 1.0, 1.0, 1.0, 1.0, 1.0, 1.0, 1.0, 1.0, 1.0, 1.0, 1.0, 1.0, 1.0, 1.0, 1.0, 1.0, 1.0, 1.0, 1.0, 1.0, 1.0, 1.0, 1.0, 1.0, 1.0, 1.0, 1.0, 1.0, 1.0, 1.0, 1.0, 1.0, 1.0, 1.0, 1.0, 1.0, 1.0, 1.0, 1.0, 1.0, 1.0, 1.0, 1.0, 1.0, 1.0, 1.0, 1.0, 1.0, 1.0, 1.0, 1.0, 1.0, 1.0, 1.0, 1.0, 1.0, 1.0, 1.0, 1.0, 1.0, 1.0, 1.0, 1.0, 1.0, 1.0, 1.0, 1.0, 1.0, 1.0, 1.0, 1.0, 1.0, 1.0, 1.0, 1.0, 1.0, 1.0, 1.0, 1.0, 1.0, 1.0, 1.0, 1.0, 1.0, 1.0, 1.0, 1.0, 1.0, 1.0, 1.0, 1.0, 1.0, 1.0, 1.0, 1.0, 1.0, 1.0, 1.0, 1.0, 1.0, 1.0, 1.0, 1.0, 1.0, 1.0, 1.0, 1.0, 1.0, 1.0, 1.0, 1.0, 1.0, 1.0, 1.0, 1.0, 1.0, 1.0, 1.0, 1.0, 1.0, 1.0, 1.0, 1.0, 1.0, 1.0, 1.0, 1.0, 1.0, 1.0, 1.0, 1.0, 1.0, 1.0, 1.0, 1.0, 1.0, 1.0, 1.0, 1.0, 1.0, 1.0, 1.0, 1.0, 1.0, 1.0, 1.0, 1.0, 1.0, 1.0, 1.0, 1.0, 1.0, 1.0, 1.0, 1.0, 1.0, 1.0, 1.0, 1.0, 1.0, 1.0, 1.0, 1.0, 1.0, 1.0, 1.0, 1.0, 1.0, 1.0, 1.0, 1.0, 1.0, 1.0, 1.0, 1.0, 1.0, 1.0, 1.0, 1.0, 1.0, 1.0, 1.0, 1.0, 1.0, 1.0, 1.0, 1.0, 1.0, 1.0, 1.0, 1.0, 1.0, 1.0, 1.0, 1.0, 1.0, 1.0, 1.0, 1.0, 1.0, 1.0, 1.0, 1.0, 1.0, 1.0, 1.0, 1.0, 1.0, 1.0, 1.0, 1.0, 1.0, 1.0, 1.0, 1.0, 1.0, 1.0, 1.0, 1.0, 1.0, 1.0, 1.0, 1.0, 1.0, 1.0, 1.0, 1.0, 1.0, 1.0, 1.0, 1.0, 1.0, 1.0, 1.0, 1.0, 1.0, 1.0, 1.0, 1.0, 1.0, 1.0, 1.0, 1.0, 1.0, 1.0, 1.0, 1.0, 1.0, 1.0, 1.0, 1.0, 1.0, 1.0, 1.0, 1.0, 1.0, 1.0, 1.0, 1.0, 1.0, 1.0, 1.0, 1.0, 1.0, 1.0, 1.0, 1.0, 1.0, 1.0, 1.0, 1.0, 1.0, 1.0, 1.0, 1.0, 1.0, 1.0, 1.0, 1.0, 1.0, 1.0, 1.0, 1.0, 1.0, 1.0, 1.0, 1.0, 1.0, 1.0, 1.0, 1.0, 1.0, 1.0, 1.0, 1.0, 1.0, 1.0, 1.0, 1.0, 1.0, 1.0, 1.0, 1.0, 1.0, 1.0, 1.0, 1.0, 1.0, 1.0, 1.0, 1.0, 1.0, 1.0, 1.0, 1.0, 1.0, 1.0, 1.0, 1.0, 1.0, 1.0, 1.0, 1.0, 1.0, 1.0, 1.0, 1.0, 1.0, 1.0, 1.0, 1.0, 1.0, 1.0, 1.0, 1.0, 1.0, 1.0, 1.0, 1.0, 1.0, 1.0, 1.0, 1.0, 1.0, 1.0, 1.0, 1.0, 1.0, 1.0, 1.0, 1.0, 1.0, 1.0, 1.0, 1.0, 1.0, 1.0, 1.0, 1.0, 1.0, 1.0, 1.0, 1.0, 1.0, 1.0, 1.0, 1.0, 1.0, 1.0, 1.0, 1.0, 1.0, 1.0, 1.0, 1.0, 1.0, 1.0, 1.0, 1.0, 1.0, 1.0, 1.0, 1.0, 1.0, 1.0, 1.0, 1.0, 1.0, 1.0, 1.0, 1.0, 1.0, 1.0, 1.0, 1.0, 1.0, 1.0, 1.0, 1.0, 1.0, 1.0, 1.0, 1.0, 1.0, 1.0, 1.0, 1.0, 1.0, 1.0, 1.0, 1.0, 1.0, 1.0, 1.0, 1.0, 1.0, 1.0, 1.0, 1.0, 1.0, 1.0, 1.0, 1.0, 1.0, 1.0, 1.0, 1.0, 1.0, 1.0, 1.0, 1.0, 1.0, 1.0, 1.0, 1.0, 1.0, 1.0, 1.0, 1.0, 1.0, 1.0, 1.0, 1.0, 1.0, 1.0, 1.0, 1.0, 1.0, 1.0, 1.0, 1.0, 1.0, 1.0, 1.0, 1.0, 1.0, 1.0, 1.0, 1.0, 1.0, 1.0, 1.0, 1.0, 1.0, 1.0, 1.0, 1.0, 1.0, 1.0, 1.0, 1.0, 1.0, 1.0, 1.0, 1.0, 1.0, 1.0, 1.0, 1.0, 1.0, 1.0, 1.0, 1.0, 1.0, 1.0, 1.0, 1.0, 1.0, 1.0, 1.0, 1.0, 1.0, 1.0, 1.0, 1.0, 1.0, 1.0, 1.0, 1.0, 1.0, 1.0, 1.0, 1.0, 1.0, 1.0, 1.0, 1.0, 1.0, 1.0, 1.0, 1.0, 1.0, 1.0, 1.0, 1.0, 1.0, 1.0, 1.0, 1.0, 1.0, 1.0, 1.0, 1.0, 1.0, 1.0, 1.0, 1.0, 1.0, 1.0, 1.0, 1.0, 1.0, 1.0, 1.0, 1.0, 1.0, 1.0, 1.0, 1.0, 1.0, 1.0, 1.0, 1.0, 1.0, 1.0, 1.0, 1.0, 1.0, 1.0, 1.0, 1.0, 1.0, 1.0, 1.0, 1.0, 1.0, 1.0, 1.0, 1.0, 1.0, 1.0, 1.0, 1.0, 1.0, 1.0, 1.0, 1.0, 1.0, 1.0, 1.0, 1.0, 1.0, 1.0, 1.0, 1.0, 1.0, 1.0, 1.0, 1.0, 1.0, 1.0, 1.0, 1.0, 1.0, 1.0, 1.0, 1.0, 1.0, 1.0, 1.0, 1.0, 1.0, 1.0, 1.0, 1.0, 1.0, 1.0, 1.0, 1.0, 1.0, 1.0, 1.0, 1.0, 1.0, 1.0, 1.0, 1.0, 1.0, 1.0, 1.0, 1.0, 1.0, 1.0, 1.0, 1.0, 1.0, 1.0, 1.0, 1.0, 1.0, 1.0, 1.0, 1.0, 1.0, 1.0, 1.0, 1.0, 1.0, 1.0, 1.0, 1.0, 1.0, 1.0, 1.0, 1.0, 1.0, 1.0, 1.0, 1.0, 1.0, 1.0, 1.0, 1.0, 1.0, 1.0, 1.0, 1.0, 1.0, 1.0, 1.0, 1.0, 1.0, 1.0, 1.0, 1.0, 1.0, 1.0, 1.0, 1.0, 1.0, 1.0, 1.0, 1.0, 1.0, 1.0, 1.0, 1.0, 1.0, 1.0, 1.0, 1.0, 1.0, 1.0, 1.0, 1.0, 1.0, 1.0, 1.0, 1.0, 1.0, 1.0, 1.0, 1.0, 1.0, 1.0, 1.0, 1.0, 1.0, 1.0, 1.0, 1.0, 1.0, 1.0, 1.0, 1.0, 1.0, 1.0, 1.0, 1.0, 1.0, 1.0, 1.0, 1.0, 1.0, 1.0, 1.0, 1.0, 1.0, 1.0, 1.0, 1.0, 1.0, 1.0, 1.0, 1.0, 1.0, 1.0, 1.0, 1.0, 1.0, 1.0, 1.0, 1.0, 1.0, 1.0, 1.0, 1.0, 1.0, 1.0, 1.0, 1.0, 1.0, 1.0, 1.0, 1.0, 1.0, 1.0, 1.0, 1.0, 1.0, 1.0, 1.0, 1.0, 1.0, 1.0, 1.0, 1.0, 1.0, 1.0, 1.0, 1.0, 1.0, 1.0, 1.0, 1.0, 1.0, 1.0, 1.0, 1.0, 1.0, 1.0, 1.0, 1.0, 1.0, 1.0, 1.0, 1.0, 1.0, 1.0, 1.0, 1.0, 1.0, 1.0, 1.0, 1.0, 1.0, 1.0, 1.0, 1.0, 1.0, 1.0, 1.0, 1.0, 1.0, 1.0, 1.0, 1.0, 1.0, 1.0, 1.0, 1.0, 1.0, 1.0, 1.0, 1.0, 1.0, 1.0, 1.0, 1.0, 1.0, 1.0, 1.0, 1.0, 1.0, 1.0, 1.0, 1.0, 1.0, 1.0, 1.0, 1.0, 1.0, 1.0, 1.0, 1.0, 1.0, 1.0, 1.0, 1.0, 1.0, 1.0, 1.0, 1.0, 1.0, 1.0, 1.0, 1.0, 1.0, 1.0, 1.0, 1.0, 1.0, 1.0, 1.0, 1.0, 1.0, 1.0, 1.0, 1.0, 1.0, 1.0, 1.0, 1.0, 1.0, 1.0, 1.0, 1.0, 1.0, 1.0, 1.0, 1.0, 1.0, 1.0, 1.0, 1.0, 1.0, 1.0, 1.0, 1.0, 1.0, 1.0, 1.0, 1.0, 1.0, 1.0, 1.0, 1.0, 1.0, 1.0, 1.0, 1.0, 1.0, 1.0, 1.0, 1.0, 1.0, 1.0, 1.0, 1.0, 1.0, 1.0, 1.0, 1.0, 1.0, 1.0, 1.0, 1.0, 1.0, 1.0, 1.0, 1.0, 1.0, 1.0, 1.0, 1.0, 1.0, 1.0, 1.0, 1.0, 1.0, 1.0, 1.0, 1.0, 1.0, 1.0, 1.0, 1.0, 1.0, 1.0, 1.0, 1.0, 1.0, 1.0, 1.0, 1.0, 1.0, 1.0, 1.0, 1.0, 1.0, 1.0, 1.0, 1.0, 1.0, 1.0, 1.0, 1.0, 1.0, 1.0, 1.0, 1.0, 1.0, 1.0, 1.0, 1.0, 1.0, 1.0, 1.0, 1.0, 1.0, 1.0, 1.0, 1.0, 1.0, 1.0, 1.0, 1.0, 1.0, 1.0, 1.0, 1.0, 1.0, 1.0, 1.0, 1.0, 1.0, 1.0, 1.0, 1.0, 1.0, 1.0, 1.0, 1.0, 1.0, 1.0, 1.0, 1.0, 1.0, 1.0, 1.0, 1.0, 1.0, 1.0, 1.0, 1.0, 1.0, 1.0, 1.0, 1.0, 1.0, 1.0, 1.0, 1.0, 1.0, 1.0, 1.0, 1.0, 1.0, 1.0, 1.0, 1.0, 1.0, 1.0, 1.0, 1.0, 1.0, 1.0, 1.0, 1.0, 1.0, 1.0, 1.0, 1.0, 1.0, 1.0, 1.0, 1.0, 1.0, 1.0, 1.0, 1.0, 1.0, 1.0, 1.0, 1.0, 1.0, 1.0, 1.0, 1.0, 1.0, 1.0, 1.0, 1.0, 1.0, 1.0, 1.0, 1.0, 1.0, 1.0, 1.0, 1.0, 1.0, 1.0, 1.0, 1.0, 1.0, 1.0, 1.0, 1.0, 1.0, 1.0, 1.0, 1.0, 1.0, 1.0, 1.0, 1.0, 1.0, 1.0, 1.0, 1.0, 1.0, 1.0, 1.0, 1.0, 1.0, 1.0, 1.0, 1.0, 1.0, 1.0, 1.0, 1.0, 1.0, 1.0, 1.0, 1.0, 1.0, 1.0, 1.0, 1.0, 1.0, 1.0, 1.0, 1.0, 1.0, 1.0, 1.0, 1.0, 1.0, 1.0, 1.0, 1.0, 1.0, 1.0, 1.0, 1.0, 1.0, 1.0, 1.0, 1.0, 1.0, 1.0, 1.0, 1.0, 1.0, 1.0, 1.0, 1.0, 1.0, 1.0, 1.0, 1.0, 1.0, 1.0, 1.0, 1.0, 1.0, 1.0, 1.0, 1.0, 1.0, 1.0, 1.0, 1.0, 1.0, 1.0, 1.0, 1.0, 1.0, 1.0, 1.0, 1.0, 1.0, 1.0, 1.0, 1.0, 1.0, 1.0, 1.0, 1.0, 1.0, 1.0, 1.0, 1.0, 1.0, 1.0, 1.0, 1.0, 1.0, 1.0, 1.0, 1.0, 1.0, 1.0, 1.0, 1.0, 1.0, 1.0, 1.0, 1.0, 1.0, 1.0, 1.0, 1.0, 1.0, 1.0, 1.0, 1.0, 1.0, 1.0, 1.0, 1.0, 1.0, 1.0, 1.0, 1.0, 1.0, 1.0, 1.0, 1.0, 1.0, 1.0, 1.0, 1.0, 1.0, 1.0, 1.0, 1.0, 1.0, 1.0, 1.0, 1.0, 1.0, 1.0, 1.0, 1.0, 1.0, 1.0, 1.0, 1.0, 1.0, 1.0, 1.0, 1.0, 1.0, 1.0, 1.0, 1.0, 1.0, 1.0, 1.0, 1.0, 1.0, 1.0, 1.0, 1.0, 1.0, 1.0, 1.0, 1.0, 1.0, 1.0, 1.0, 1.0, 1.0, 1.0, 1.0, 1.0, 1.0, 1.0, 1.0, 1.0, 1.0, 1.0, 1.0, 1.0, 1.0, 1.0, 1.0, 1.0, 1.0, 1.0, 1.0, 1.0, 1.0, 1.0, 1.0, 1.0, 1.0, 1.0, 1.0, 1.0, 1.0, 1.0, 1.0, 1.0, 1.0, 1.0, 1.0, 1.0, 1.0, 1.0, 1.0, 1.0, 1.0, 1.0, 1.0, 1.0, 1.0, 1.0, 1.0, 1.0, 1.0, 1.0, 1.0, 1.0, 1.0, 1.0, 1.0, 1.0, 1.0, 1.0, 1.0, 1.0, 1.0, 1.0, 1.0, 1.0, 1.0, 1.0, 1.0, 1.0, 1.0, 1.0, 1.0, 1.0, 1.0, 1.0, 1.0, 1.0, 1.0, 1.0, 1.0, 1.0, 1.0, 1.0, 1.0, 1.0, 1.0, 1.0, 1.0, 1.0, 1.0, 1.0, 1.0, 1.0, 1.0, 1.0, 1.0, 1.0, 1.0, 1.0, 1.0, 1.0, 1.0, 1.0, 1.0, 1.0, 1.0, 1.0, 1.0, 1.0, 1.0, 1.0, 1.0, 1.0, 1.0, 1.0, 1.0, 1.0, 1.0, 1.0, 1.0, 1.0, 1.0, 1.0, 1.0, 1.0, 1.0, 1.0, 1.0, 1.0, 1.0, 1.0, 1.0, 1.0, 1.0, 1.0, 1.0, 1.0, 1.0, 1.0, 1.0, 1.0, 1.0, 1.0, 1.0, 1.0, 1.0, 1.0, 1.0, 1.0, 1.0, 1.0, 1.0, 1.0, 1.0, 1.0, 1.0, 1.0, 1.0, 1.0, 1.0, 1.0, 1.0, 1.0, 1.0, 1.0, 1.0, 1.0, 1.0, 1.0, 1.0, 1.0, 1.0, 1.0, 1.0, 1.0, 1.0, 1.0, 1.0, 1.0, 1.0, 1.0, 1.0, 1.0, 1.0, 1.0, 1.0, 1.0, 1.0, 1.0, 1.0, 1.0, 1.0, 1.0, 1.0, 1.0, 1.0, 1.0, 1.0, 1.0, 1.0, 1.0, 1.0, 1.0, 1.0, 1.0, 1.0, 1.0, 1.0, 1.0, 1.0, 1.0, 1.0, 1.0, 1.0, 1.0, 1.0, 1.0, 1.0, 1.0, 1.0, 1.0, 1.0, 1.0, 1.0, 1.0, 1.0, 1.0, 1.0, 1.0, 1.0, 1.0, 1.0, 1.0, 1.0, 1.0, 1.0, 1.0, 1.0, 1.0, 1.0, 1.0, 1.0, 1.0, 1.0, 1.0, 1.0, 1.0, 1.0, 1.0, 1.0, 1.0, 1.0, 1.0, 1.0, 1.0, 1.0, 1.0, 1.0, 1.0, 1.0, 1.0, 1.0, 1.0, 1.0, 1.0, 1.0, 1.0, 1.0, 1.0, 1.0, 1.0, 1.0, 1.0, 1.0, 1.0, 1.0, 1.0, 1.0, 1.0, 1.0, 1.0, 1.0, 1.0, 1.0, 1.0, 1.0, 1.0, 1.0, 1.0, 1.0, 1.0, 1.0, 1.0, 1.0, 1.0, 1.0, 1.0, 1.0, 1.0, 1.0, 1.0, 1.0, 1.0, 1.0, 1.0, 1.0, 1.0, 1.0, 1.0, 1.0, 1.0, 1.0, 1.0, 1.0, 1.0, 1.0, 1.0, 1.0, 1.0, 1.0, 1.0, 1.0, 1.0, 1.0, 1.0, 1.0, 1.0, 1.0, 1.0, 1.0, 1.0, 1.0, 1.0, 1.0, 1.0, 1.0, 1.0, 1.0, 1.0, 1.0, 1.0, 1.0, 1.0, 1.0, 1.0, 1.0, 1.0, 1.0, 1.0, 1.0, 1.0, 1.0, 1.0, 1.0, 1.0, 1.0, 1.0, 1.0, 1.0, 1.0, 1.0, 1.0, 1.0, 1.0, 1.0, 1.0, 1.0, 1.0, 1.0, 1.0, 1.0, 1.0, 1.0, 1.0, 1.0, 1.0, 1.0, 1.0, 1.0, 1.0, 1.0, 1.0, 1.0, 1.0, 1.0, 1.0, 1.0, 1.0, 1.0, 1.0, 1.0, 1.0, 1.0, 1.0, 1.0, 1.0, 1.0, 1.0, 1.0, 1.0, 1.0, 1.0, 1.0, 1.0, 1.0, 1.0, 1.0, 1.0, 1.0, 1.0, 1.0, 1.0, 1.0, 1.0, 1.0, 1.0, 1.0, 1.0, 1.0, 1.0, 1.0, 1.0, 1.0, 1.0, 1.0, 1.0, 1.0, 1.0, 1.0, 1.0, 1.0, 1.0, 1.0, 1.0, 1.0, 1.0, 1.0, 1.0, 1.0, 1.0, 1.0, 1.0, 1.0, 1.0, 1.0, 1.0, 1.0, 1.0, 1.0, 1.0, 1.0, 1.0, 1.0, 1.0, 1.0, 1.0, 1.0, 1.0, 1.0, 1.0, 1.0, 1.0, 1.0, 1.0, 1.0, 1.0, 1.0, 1.0, 1.0, 1.0, 1.0, 1.0, 1.0, 1.0, 1.0, 1.0, 1.0, 1.0, 1.0, 1.0, 1.0, 1.0, 1.0, 1.0, 1.0, 1.0, 1.0, 1.0, 1.0, 1.0, 1.0, 1.0, 1.0, 1.0, 1.0, 1.0, 1.0, 1.0, 1.0, 1.0, 1.0, 1.0, 1.0, 1.0, 1.0, 1.0, 1.0, 1.0, 1.0, 1.0, 1.0, 1.0, 1.0, 1.0, 1.0, 1.0, 1.0, 1.0, 1.0, 1.0, 1.0, 1.0, 1.0, 1.0, 1.0, 1.0, 1.0, 1.0, 1.0, 1.0, 1.0, 1.0, 1.0, 1.0, 1.0, 1.0, 1.0, 1.0, 1.0, 1.0, 1.0, 1.0, 1.0, 1.0, 1.0, 1.0, 1.0, 1.0, 1.0, 1.0, 1.0, 1.0, 1.0, 1.0, 1.0, 1.0, 1.0, 1.0, 1.0, 1.0, 1.0, 1.0, 1.0, 1.0, 1.0, 1.0, 1.0, 1.0, 1.0, 1.0, 1.0, 1.0, 1.0, 1.0, 1.0, 1.0, 1.0, 1.0, 1.0, 1.0, 1.0, 1.0, 1.0, 1.0, 1.0, 1.0, 1.0, 1.0, 1.0, 1.0, 1.0, 1.0, 1.0, 1.0, 1.0, 1.0, 1.0, 1.0, 1.0, 1.0, 1.0, 1.0, 1.0, 1.0, 1.0, 1.0, 1.0, 1.0, 1.0, 1.0, 1.0, 1.0, 1.0, 1.0, 1.0, 1.0, 1.0, 1.0, 1.0, 1.0, 1.0, 1.0, 1.0, 1.0, 1.0, 1.0, 1.0, 1.0, 1.0, 1.0, 1.0, 1.0, 1.0, 1.0, 1.0, 1.0, 1.0, 1.0, 1.0, 1.0, 1.0, 1.0, 1.0, 1.0, 1.0, 1.0, 1.0, 1.0, 1.0, 1.0, 1.0, 1.0, 1.0, 1.0, 1.0, 1.0, 1.0, 1.0, 1.0, 1.0, 1.0, 1.0, 1.0, 1.0, 1.0, 1.0, 1.0, 1.0, 1.0, 1.0, 1.0, 1.0, 1.0, 1.0, 1.0, 1.0, 1.0, 1.0, 1.0, 1.0, 1.0, 1.0, 1.0, 1.0, 1.0, 1.0, 1.0, 1.0, 1.0, 1.0, 1.0, 1.0, 1.0, 1.0, 1.0, 1.0, 1.0, 1.0, 1.0, 1.0, 1.0, 1.0, 1.0, 1.0, 1.0, 1.0, 1.0, 1.0, 1.0, 1.0, 1.0, 1.0, 1.0, 1.0, 1.0, 1.0, 1.0, 1.0, 1.0, 1.0, 1.0, 1.0, 1.0, 1.0, 1.0, 1.0, 1.0, 1.0, 1.0])
me_egg.materials.append(mat_material)
me_egg.use_paint_bone_selection = False
me_egg.use_paint_mask = True
me_egg.update()
me_egg.normals_split_custom_set([tuple(v) for v in zip(*[iter([0.6014, -0.5261, -0.6014, 0.4214, -0.5955, -0.6839, 0.4464, -0.3713, -0.8142, 0.669, -0.3238, -0.669, 0.4214, -0.5955, -0.6839, 0.2139, -0.6387, -0.7391, 0.2232, -0.4055, -0.8864, 0.4464, -0.3713, -0.8142, 0.2139, -0.6387, -0.7391, -3.402e-08, -0.653, -0.7573, 0.0, -0.416, -0.9094, 0.2232, -0.4055, -0.8864, -3.402e-08, -0.653, -0.7573, -0.2139, -0.6387, -0.7391, -0.2232, -0.4055, -0.8864, 0.0, -0.416, -0.9094, -0.2139, -0.6387, -0.7391, -0.4214, -0.5955, -0.6839, -0.4464, -0.3713, -0.8142, -0.2232, -0.4055, -0.8864, -0.4214, -0.5955, -0.6839, -0.6014, -0.5261, -0.6014, -0.669, -0.3238, -0.669, -0.4464, -0.3713, -0.8142, 0.669, -0.3238, -0.669, 0.4464, -0.3713, -0.8142, 0.4729, -0.1207, -0.8728, 0.7037, -0.09781, -0.7037, 0.4464, -0.3713, -0.8142, 0.2232, -0.4055, -0.8864, 0.2361, -0.1412, -0.9614, 0.4729, -0.1207, -0.8728, 0.2232, -0.4055, -0.8864, 0.0, -0.416, -0.9094, 0.0, -0.1474, -0.9891, 0.2361, -0.1412, -0.9614, 0.0, -0.416, -0.9094, -0.2232, -0.4055, -0.8864, -0.2361, -0.1412, -0.9614, 0.0, -0.1474, -0.9891, -0.2232, -0.4055, -0.8864, -0.4464, -0.3713, -0.8142, -0.4729, -0.1207, -0.8728, -0.2361, -0.1412, -0.9614, -0.4464, -0.3713, -0.8142, -0.669, -0.3238, -0.669, -0.7037, -0.09781, -0.7037, -0.4729, -0.1207, -0.8728, 0.7037, -0.09781, -0.7037, 0.4729, -0.1207, -0.8728, 0.4758, 0.07813, -0.8761, 0.7049, 0.07839, -0.7049, 0.4729, -0.1207, -0.8728, 0.2361, -0.1412, -0.9614, 0.2369, 0.07784, -0.9684, 0.4758, 0.07813, -0.8761, 0.2361, -0.1412, -0.9614, 0.0, -0.1474, -0.9891, 0.0, 0.07775, -0.997, 0.2369, 0.07784, -0.9684, 0.0, -0.1474, -0.9891, -0.2361, -0.1412, -0.9614, -0.2369, 0.07784, -0.9684, 0.0, 0.07775, -0.997, -0.2361, -0.1412, -0.9614, -0.4729, -0.1207, -0.8728, -0.4758, 0.07813, -0.8761, -0.2369, 0.07784, -0.9684, -0.4729, -0.1207, -0.8728, -0.7037, -0.09781, -0.7037, -0.7049, 0.07839, -0.7049, -0.4758, 0.07813, -0.8761, 0.7049, 0.07839, -0.7049, 0.4758, 0.07813, -0.8761, 0.4657, 0.2325, -0.8538, 0.69, 0.2189, -0.69, 0.4758, 0.07813, -0.8761, 0.2369, 0.07784, -0.9684, 0.2322, 0.2434, -0.9417, 0.4657, 0.2325, -0.8538, 0.2369, 0.07784, -0.9684, 0.0, 0.07775, -0.997, -6.027e-08, 0.2467, -0.9691, 0.2322, 0.2434, -0.9417, 0.0, 0.07775, -0.997, -0.2369, 0.07784, -0.9684, -0.2322, 0.2434, -0.9417, -6.027e-08, 0.2467, -0.9691, -0.2369, 0.07784, -0.9684, -0.4758, 0.07813, -0.8761, -0.4657, 0.2325, -0.8538, -0.2322, 0.2434, -0.9417, -0.4758, 0.07813, -0.8761, -0.7049, 0.07839, -0.7049, -0.69, 0.2189, -0.69, -0.4657, 0.2325, -0.8538, 0.69, 0.2189, -0.69, 0.4657, 0.2325, -0.8538, 0.4478, 0.3773, -0.8106, 0.6629, 0.3479, -0.6629, 0.4657, 0.2325, -0.8538, 0.2322, 0.2434, -0.9417, 0.2251, 0.3993, -0.8888, 0.4478, 0.3773, -0.8106, 0.2322, 0.2434, -0.9417, -6.027e-08, 0.2467, -0.9691, -6.025e-08, 0.4061, -0.9138, 0.2251, 0.3993, -0.8888, -6.027e-08, 0.2467, -0.9691, -0.2322, 0.2434, -0.9417, -0.2251, 0.3993, -0.8888, -6.025e-08, 0.4061, -0.9138, -0.2322, 0.2434, -0.9417, -0.4657, 0.2325, -0.8538, -0.4478, 0.3773, -0.8106, -0.2251, 0.3993, -0.8888, -0.4657, 0.2325, -0.8538, -0.69, 0.2189, -0.69, -0.6629, 0.3479, -0.6629, -0.4478, 0.3773, -0.8106, 0.6629, 0.3479, -0.6629, 0.4478, 0.3773, -0.8106, 0.45, 0.5267, -0.7212, 0.6259, 0.4653, -0.6259, 0.4478, 0.3773, -0.8106, 0.2251, 0.3993, -0.8888, 0.2326, 0.5656, -0.7912, 0.45, 0.5267, -0.7212, 0.2251, 0.3993, -0.8888, -6.025e-08, 0.4061, -0.9138, 0.0, 0.5792, -0.8152, 0.2326, 0.5656, -0.7912, -6.025e-08, 0.4061, -0.9138, -0.2251, 0.3993, -0.8888, -0.2326, 0.5656, -0.7912, 0.0, 0.5792, -0.8152, -0.2251, 0.3993, -0.8888, -0.4478, 0.3773, -0.8106, -0.45, 0.5267, -0.7212, -0.2326, 0.5656, -0.7912, -0.4478, 0.3773, -0.8106, -0.6629, 0.3479, -0.6629, -0.6259, 0.4653, -0.6259, -0.45, 0.5267, -0.7212, -0.6014, -0.5261, -0.6014, -0.6839, -0.5955, -0.4214, -0.8142, -0.3713, -0.4464, -0.669, -0.3238, -0.669, -0.6839, -0.5955, -0.4214, -0.7391, -0.6387, -0.2139, -0.8864, -0.4055, -0.2232, -0.8142, -0.3713, -0.4464, -0.7391, -0.6387, -0.2139, -0.7573, -0.653, 0.0, -0.9094, -0.416, 1.218e-08, -0.8864, -0.4055, -0.2232, -0.7573, -0.653, 0.0, -0.7391, -0.6387, 0.2139, -0.8864, -0.4055, 0.2232, -0.9094, -0.416, 1.218e-08, -0.7391, -0.6387, 0.2139, -0.6839, -0.5955, 0.4214, -0.8142, -0.3713, 0.4464, -0.8864, -0.4055, 0.2232, -0.6839, -0.5955, 0.4214, -0.6014, -0.5261, 0.6014, -0.669, -0.3238, 0.669, -0.8142, -0.3713, 0.4464, -0.669, -0.3238, -0.669, -0.8142, -0.3713, -0.4464, -0.8728, -0.1207, -0.4729, -0.7037, -0.09781, -0.7037, -0.8142, -0.3713, -0.4464, -0.8864, -0.4055, -0.2232, -0.9614, -0.1412, -0.2361, -0.8728, -0.1207, -0.4729, -0.8864, -0.4055, -0.2232, -0.9094, -0.416, 1.218e-08, -0.9891, -0.1474, 1.218e-08, -0.9614, -0.1412, -0.2361, -0.9094, -0.416, 1.218e-08, -0.8864, -0.4055, 0.2232, -0.9614, -0.1412, 0.2361, -0.9891, -0.1474, 1.218e-08, -0.8864, -0.4055, 0.2232, -0.8142, -0.3713, 0.4464, -0.8728, -0.1207, 0.4729, -0.9614, -0.1412, 0.2361, -0.8142, -0.3713, 0.4464, -0.669, -0.3238, 0.669, -0.7037, -0.09781, 0.7037, -0.8728, -0.1207, 0.4729, -0.7037, -0.09781, -0.7037, -0.8728, -0.1207, -0.4729, -0.8761, 0.07813, -0.4758, -0.7049, 0.07839, -0.7049, -0.8728, -0.1207, -0.4729, -0.9614, -0.1412, -0.2361, -0.9684, 0.07784, -0.2369, -0.8761, 0.07813, -0.4758, -0.9614, -0.1412, -0.2361, -0.9891, -0.1474, 1.218e-08, -0.997, 0.07775, 0.0, -0.9684, 0.07784, -0.2369, -0.9891, -0.1474, 1.218e-08, -0.9614, -0.1412, 0.2361, -0.9684, 0.07784, 0.2369, -0.997, 0.07775, 0.0, -0.9614, -0.1412, 0.2361, -0.8728, -0.1207, 0.4729, -0.8761, 0.07813, 0.4758, -0.9684, 0.07784, 0.2369, -0.8728, -0.1207, 0.4729, -0.7037, -0.09781, 0.7037, -0.7049, 0.07839, 0.7049, -0.8761, 0.07813, 0.4758, -0.7049, 0.07839, -0.7049, -0.8761, 0.07813, -0.4758, -0.8538, 0.2325, -0.4657, -0.69, 0.2189, -0.69, -0.8761, 0.07813, -0.4758, -0.9684, 0.07784, -0.2369, -0.9417, 0.2434, -0.2322, -0.8538, 0.2325, -0.4657, -0.9684, 0.07784, -0.2369, -0.997, 0.07775, 0.0, -0.9691, 0.2467, 0.0, -0.9417, 0.2434, -0.2322, -0.997, 0.07775, 0.0, -0.9684, 0.07784, 0.2369, -0.9417, 0.2434, 0.2322, -0.9691, 0.2467, 0.0, -0.9684, 0.07784, 0.2369, -0.8761, 0.07813, 0.4758, -0.8538, 0.2325, 0.4657, -0.9417, 0.2434, 0.2322, -0.8761, 0.07813, 0.4758, -0.7049, 0.07839, 0.7049, -0.69, 0.2189, 0.69, -0.8538, 0.2325, 0.4657, -0.69, 0.2189, -0.69, -0.8538, 0.2325, -0.4657, -0.8106, 0.3773, -0.4478, -0.6629, 0.3479, -0.6629, -0.8538, 0.2325, -0.4657, -0.9417, 0.2434, -0.2322, -0.8888, 0.3993, -0.2251, -0.8106, 0.3773, -0.4478, -0.9417, 0.2434, -0.2322, -0.9691, 0.2467, 0.0, -0.9138, 0.4061, 0.0, -0.8888, 0.3993, -0.2251, -0.9691, 0.2467, 0.0, -0.9417, 0.2434, 0.2322, -0.8888, 0.3993, 0.2251, -0.9138, 0.4061, 0.0, -0.9417, 0.2434, 0.2322, -0.8538, 0.2325, 0.4657, -0.8106, 0.3773, 0.4478, -0.8888, 0.3993, 0.2251, -0.8538, 0.2325, 0.4657, -0.69, 0.2189, 0.69, -0.6629, 0.3479, 0.6629, -0.8106, 0.3773, 0.4478, -0.6629, 0.3479, -0.6629, -0.8106, 0.3773, -0.4478, -0.7212, 0.5267, -0.45, -0.6259, 0.4653, -0.6259, -0.8106, 0.3773, -0.4478, -0.8888, 0.3993, -0.2251, -0.7912, 0.5656, -0.2326, -0.7212, 0.5267, -0.45, -0.8888, 0.3993, -0.2251, -0.9138, 0.4061, 0.0, -0.8152, 0.5792, 0.0, -0.7912, 0.5656, -0.2326, -0.9138, 0.4061, 0.0, -0.8888, 0.3993, 0.2251, -0.7912, 0.5656, 0.2326, -0.8152, 0.5792, 0.0, -0.8888, 0.3993, 0.2251, -0.8106, 0.3773, 0.4478, -0.7212, 0.5267, 0.45, -0.7912, 0.5656, 0.2326, -0.8106, 0.3773, 0.4478, -0.6629, 0.3479, 0.6629, -0.6259, 0.4653, 0.6259, -0.7212, 0.5267, 0.45, -0.6014, -0.5261, 0.6014, -0.4214, -0.5955, 0.6839, -0.4464, -0.3713, 0.8142, -0.669, -0.3238, 0.669, -0.4214, -0.5955, 0.6839, -0.2139, -0.6387, 0.7391, -0.2232, -0.4055, 0.8864, -0.4464, -0.3713, 0.8142, -0.2139, -0.6387, 0.7391, -2.43e-09, -0.653, 0.7573, 0.0, -0.416, 0.9094, -0.2232, -0.4055, 0.8864, -2.43e-09, -0.653, 0.7573, 0.2139, -0.6387, 0.7391, 0.2232, -0.4055, 0.8864, 0.0, -0.416, 0.9094, 0.2139, -0.6387, 0.7391, 0.4214, -0.5955, 0.6839, 0.4464, -0.3713, 0.8142, 0.2232, -0.4055, 0.8864, 0.4214, -0.5955, 0.6839, 0.6014, -0.5261, 0.6014, 0.669, -0.3238, 0.669, 0.4464, -0.3713, 0.8142, -0.669, -0.3238, 0.669, -0.4464, -0.3713, 0.8142, -0.4729, -0.1207, 0.8728, -0.7037, -0.09781, 0.7037, -0.4464, -0.3713, 0.8142, -0.2232, -0.4055, 0.8864, -0.2361, -0.1412, 0.9614, -0.4729, -0.1207, 0.8728, -0.2232, -0.4055, 0.8864, 0.0, -0.416, 0.9094, 0.0, -0.1474, 0.9891, -0.2361, -0.1412, 0.9614, 0.0, -0.416, 0.9094, 0.2232, -0.4055, 0.8864, 0.2361, -0.1412, 0.9614, 0.0, -0.1474, 0.9891, 0.2232, -0.4055, 0.8864, 0.4464, -0.3713, 0.8142, 0.4729, -0.1207, 0.8728, 0.2361, -0.1412, 0.9614, 0.4464, -0.3713, 0.8142, 0.669, -0.3238, 0.669, 0.7037, -0.09781, 0.7037, 0.4729, -0.1207, 0.8728, -0.7037, -0.09781, 0.7037, -0.4729, -0.1207, 0.8728, -0.4758, 0.07813, 0.8761, -0.7049, 0.07839, 0.7049, -0.4729, -0.1207, 0.8728, -0.2361, -0.1412, 0.9614, -0.2369, 0.07784, 0.9684, -0.4758, 0.07813, 0.8761, -0.2361, -0.1412, 0.9614, 0.0, -0.1474, 0.9891, 0.0, 0.07775, 0.997, -0.2369, 0.07784, 0.9684, 0.0, -0.1474, 0.9891, 0.2361, -0.1412, 0.9614, 0.2369, 0.07784, 0.9684, 0.0, 0.07775, 0.997, 0.2361, -0.1412, 0.9614, 0.4729, -0.1207, 0.8728, 0.4758, 0.07813, 0.8761, 0.2369, 0.07784, 0.9684, 0.4729, -0.1207, 0.8728, 0.7037, -0.09781, 0.7037, 0.7049, 0.07839, 0.7049, 0.4758, 0.07813, 0.8761, -0.7049, 0.07839, 0.7049, -0.4758, 0.07813, 0.8761, -0.4657, 0.2325, 0.8538, -0.69, 0.2189, 0.69, -0.4758, 0.07813, 0.8761, -0.2369, 0.07784, 0.9684, -0.2322, 0.2434, 0.9417, -0.4657, 0.2325, 0.8538, -0.2369, 0.07784, 0.9684, 0.0, 0.07775, 0.997, 6.027e-08, 0.2467, 0.9691, -0.2322, 0.2434, 0.9417, 0.0, 0.07775, 0.997, 0.2369, 0.07784, 0.9684, 0.2322, 0.2434, 0.9417, 6.027e-08, 0.2467, 0.9691, 0.2369, 0.07784, 0.9684, 0.4758, 0.07813, 0.8761, 0.4657, 0.2325, 0.8538, 0.2322, 0.2434, 0.9417, 0.4758, 0.07813, 0.8761, 0.7049, 0.07839, 0.7049, 0.69, 0.2189, 0.69, 0.4657, 0.2325, 0.8538, -0.69, 0.2189, 0.69, -0.4657, 0.2325, 0.8538, -0.4478, 0.3773, 0.8106, -0.6629, 0.3479, 0.6629, -0.4657, 0.2325, 0.8538, -0.2322, 0.2434, 0.9417, -0.2251, 0.3993, 0.8888, -0.4478, 0.3773, 0.8106, -0.2322, 0.2434, 0.9417, 6.027e-08, 0.2467, 0.9691, 6.025e-08, 0.4061, 0.9138, -0.2251, 0.3993, 0.8888, 6.027e-08, 0.2467, 0.9691, 0.2322, 0.2434, 0.9417, 0.2251, 0.3993, 0.8888, 6.025e-08, 0.4061, 0.9138, 0.2322, 0.2434, 0.9417, 0.4657, 0.2325, 0.8538, 0.4478, 0.3773, 0.8106, 0.2251, 0.3993, 0.8888, 0.4657, 0.2325, 0.8538, 0.69, 0.2189, 0.69, 0.6629, 0.3479, 0.6629, 0.4478, 0.3773, 0.8106, -0.6629, 0.3479, 0.6629, -0.4478, 0.3773, 0.8106, -0.45, 0.5267, 0.7212, -0.6259, 0.4653, 0.6259, -0.4478, 0.3773, 0.8106, -0.2251, 0.3993, 0.8888, -0.2326, 0.5656, 0.7912, -0.45, 0.5267, 0.7212, -0.2251, 0.3993, 0.8888, 6.025e-08, 0.4061, 0.9138, 0.0, 0.5792, 0.8152, -0.2326, 0.5656, 0.7912, 6.025e-08, 0.4061, 0.9138, 0.2251, 0.3993, 0.8888, 0.2326, 0.5656, 0.7912, 0.0, 0.5792, 0.8152, 0.2251, 0.3993, 0.8888, 0.4478, 0.3773, 0.8106, 0.45, 0.5267, 0.7212, 0.2326, 0.5656, 0.7912, 0.4478, 0.3773, 0.8106, 0.6629, 0.3479, 0.6629, 0.6259, 0.4653, 0.6259, 0.45, 0.5267, 0.7212, 0.6014, -0.5261, 0.6014, 0.6839, -0.5955, 0.4214, 0.8142, -0.3713, 0.4464, 0.669, -0.3238, 0.669, 0.6839, -0.5955, 0.4214, 0.7391, -0.6387, 0.2139, 0.8864, -0.4055, 0.2232, 0.8142, -0.3713, 0.4464, 0.7391, -0.6387, 0.2139, 0.7573, -0.653, 0.0, 0.9094, -0.416, -1.218e-08, 0.8864, -0.4055, 0.2232, 0.7573, -0.653, 0.0, 0.7391, -0.6387, -0.2139, 0.8864, -0.4055, -0.2232, 0.9094, -0.416, -1.218e-08, 0.7391, -0.6387, -0.2139, 0.6839, -0.5955, -0.4214, 0.8142, -0.3713, -0.4464, 0.8864, -0.4055, -0.2232, 0.6839, -0.5955, -0.4214, 0.6014, -0.5261, -0.6014, 0.669, -0.3238, -0.669, 0.8142, -0.3713, -0.4464, 0.669, -0.3238, 0.669, 0.8142, -0.3713, 0.4464, 0.8728, -0.1207, 0.4729, 0.7037, -0.09781, 0.7037, 0.8142, -0.3713, 0.4464, 0.8864, -0.4055, 0.2232, 0.9614, -0.1412, 0.2361, 0.8728, -0.1207, 0.4729, 0.8864, -0.4055, 0.2232, 0.9094, -0.416, -1.218e-08, 0.9891, -0.1474, -1.218e-08, 0.9614, -0.1412, 0.2361, 0.9094, -0.416, -1.218e-08, 0.8864, -0.4055, -0.2232, 0.9614, -0.1412, -0.2361, 0.9891, -0.1474, -1.218e-08, 0.8864, -0.4055, -0.2232, 0.8142, -0.3713, -0.4464, 0.8728, -0.1207, -0.4729, 0.9614, -0.1412, -0.2361, 0.8142, -0.3713, -0.4464, 0.669, -0.3238, -0.669, 0.7037, -0.09781, -0.7037, 0.8728, -0.1207, -0.4729, 0.7037, -0.09781, 0.7037, 0.8728, -0.1207, 0.4729, 0.8761, 0.07813, 0.4758, 0.7049, 0.07839, 0.7049, 0.8728, -0.1207, 0.4729, 0.9614, -0.1412, 0.2361, 0.9684, 0.07784, 0.2369, 0.8761, 0.07813, 0.4758, 0.9614, -0.1412, 0.2361, 0.9891, -0.1474, -1.218e-08, 0.997, 0.07775, 0.0, 0.9684, 0.07784, 0.2369, 0.9891, -0.1474, -1.218e-08, 0.9614, -0.1412, -0.2361, 0.9684, 0.07784, -0.2369, 0.997, 0.07775, 0.0, 0.9614, -0.1412, -0.2361, 0.8728, -0.1207, -0.4729, 0.8761, 0.07813, -0.4758, 0.9684, 0.07784, -0.2369, 0.8728, -0.1207, -0.4729, 0.7037, -0.09781, -0.7037, 0.7049, 0.07839, -0.7049, 0.8761, 0.07813, -0.4758, 0.7049, 0.07839, 0.7049, 0.8761, 0.07813, 0.4758, 0.8538, 0.2325, 0.4657, 0.69, 0.2189, 0.69, 0.8761, 0.07813, 0.4758, 0.9684, 0.07784, 0.2369, 0.9417, 0.2434, 0.2322, 0.8538, 0.2325, 0.4657, 0.9684, 0.07784, 0.2369, 0.997, 0.07775, 0.0, 0.9691, 0.2467, 0.0, 0.9417, 0.2434, 0.2322, 0.997, 0.07775, 0.0, 0.9684, 0.07784, -0.2369, 0.9417, 0.2434, -0.2322, 0.9691, 0.2467, 0.0, 0.9684, 0.07784, -0.2369, 0.8761, 0.07813, -0.4758, 0.8538, 0.2325, -0.4657, 0.9417, 0.2434, -0.2322, 0.8761, 0.07813, -0.4758, 0.7049, 0.07839, -0.7049, 0.69, 0.2189, -0.69, 0.8538, 0.2325, -0.4657, 0.69, 0.2189, 0.69, 0.8538, 0.2325, 0.4657, 0.8106, 0.3773, 0.4478, 0.6629, 0.3479, 0.6629, 0.8538, 0.2325, 0.4657, 0.9417, 0.2434, 0.2322, 0.8888, 0.3993, 0.2251, 0.8106, 0.3773, 0.4478, 0.9417, 0.2434, 0.2322, 0.9691, 0.2467, 0.0, 0.9138, 0.4061, 0.0, 0.8888, 0.3993, 0.2251, 0.9691, 0.2467, 0.0, 0.9417, 0.2434, -0.2322, 0.8888, 0.3993, -0.2251, 0.9138, 0.4061, 0.0, 0.9417, 0.2434, -0.2322, 0.8538, 0.2325, -0.4657, 0.8106, 0.3773, -0.4478, 0.8888, 0.3993, -0.2251, 0.8538, 0.2325, -0.4657, 0.69, 0.2189, -0.69, 0.6629, 0.3479, -0.6629, 0.8106, 0.3773, -0.4478, 0.6629, 0.3479, 0.6629, 0.8106, 0.3773, 0.4478, 0.7212, 0.5267, 0.45, 0.6259, 0.4653, 0.6259, 0.8106, 0.3773, 0.4478, 0.8888, 0.3993, 0.2251, 0.7912, 0.5656, 0.2326, 0.7212, 0.5267, 0.45, 0.8888, 0.3993, 0.2251, 0.9138, 0.4061, 0.0, 0.8152, 0.5792, 0.0, 0.7912, 0.5656, 0.2326, 0.9138, 0.4061, 0.0, 0.8888, 0.3993, -0.2251, 0.7912, 0.5656, -0.2326, 0.8152, 0.5792, 0.0, 0.8888, 0.3993, -0.2251, 0.8106, 0.3773, -0.4478, 0.7212, 0.5267, -0.45, 0.7912, 0.5656, -0.2326, 0.8106, 0.3773, -0.4478, 0.6629, 0.3479, -0.6629, 0.6259, 0.4653, -0.6259, 0.7212, 0.5267, -0.45, 0.6014, -0.5261, 0.6014, 0.4214, -0.5955, 0.6839, 0.48, -0.7343, 0.48, 0.6839, -0.5955, 0.4214, 0.4214, -0.5955, 0.6839, 0.2139, -0.6387, 0.7391, 0.2463, -0.8122, 0.5289, 0.48, -0.7343, 0.48, 0.2139, -0.6387, 0.7391, -2.43e-09, -0.653, 0.7573, 0.0, -0.8383, 0.5451, 0.2463, -0.8122, 0.5289, -2.43e-09, -0.653, 0.7573, -0.2139, -0.6387, 0.7391, -0.2463, -0.8122, 0.5289, 0.0, -0.8383, 0.5451, -0.2139, -0.6387, 0.7391, -0.4214, -0.5955, 0.6839, -0.48, -0.7343, 0.48, -0.2463, -0.8122, 0.5289, -0.4214, -0.5955, 0.6839, -0.6014, -0.5261, 0.6014, -0.6839, -0.5955, 0.4214, -0.48, -0.7343, 0.48, 0.6839, -0.5955, 0.4214, 0.48, -0.7343, 0.48, 0.5289, -0.8122, 0.2463, 0.7391, -0.6387, 0.2139, 0.48, -0.7343, 0.48, 0.2463, -0.8122, 0.5289, 0.2755, -0.921, 0.2755, 0.5289, -0.8122, 0.2463, 0.2463, -0.8122, 0.5289, 0.0, -0.8383, 0.5451, 0.0, -0.9584, 0.2855, 0.2755, -0.921, 0.2755, 0.0, -0.8383, 0.5451, -0.2463, -0.8122, 0.5289, -0.2755, -0.921, 0.2755, 0.0, -0.9584, 0.2855, -0.2463, -0.8122, 0.5289, -0.48, -0.7343, 0.48, -0.5289, -0.8122, 0.2463, -0.2755, -0.921, 0.2755, -0.48, -0.7343, 0.48, -0.6839, -0.5955, 0.4214, -0.7391, -0.6387, 0.2139, -0.5289, -0.8122, 0.2463, 0.7391, -0.6387, 0.2139, 0.5289, -0.8122, 0.2463, 0.5451, -0.8383, 0.0, 0.7573, -0.653, 0.0, 0.5289, -0.8122, 0.2463, 0.2755, -0.921, 0.2755, 0.2855, -0.9584, 0.0, 0.5451, -0.8383, 0.0, 0.2755, -0.921, 0.2755, 0.0, -0.9584, 0.2855, 0.0, -1.0, 0.0, 0.2855, -0.9584, 0.0, 0.0, -0.9584, 0.2855, -0.2755, -0.921, 0.2755, -0.2855, -0.9584, 0.0, 0.0, -1.0, 0.0, -0.2755, -0.921, 0.2755, -0.5289, -0.8122, 0.2463, -0.5451, -0.8383, 0.0, -0.2855, -0.9584, 0.0, -0.5289, -0.8122, 0.2463, -0.7391, -0.6387, 0.2139, -0.7573, -0.653, 0.0, -0.5451, -0.8383, 0.0, 0.7573, -0.653, 0.0, 0.5451, -0.8383, 0.0, 0.5289, -0.8122, -0.2463, 0.7391, -0.6387, -0.2139, 0.5451, -0.8383, 0.0, 0.2855, -0.9584, 0.0, 0.2755, -0.921, -0.2755, 0.5289, -0.8122, -0.2463, 0.2855, -0.9584, 0.0, 0.0, -1.0, 0.0, 7.358e-09, -0.9584, -0.2855, 0.2755, -0.921, -0.2755, 0.0, -1.0, 0.0, -0.2855, -0.9584, 0.0, -0.2755, -0.921, -0.2755, 7.358e-09, -0.9584, -0.2855, -0.2855, -0.9584, 0.0, -0.5451, -0.8383, 0.0, -0.5289, -0.8122, -0.2463, -0.2755, -0.921, -0.2755, -0.5451, -0.8383, 0.0, -0.7573, -0.653, 0.0, -0.7391, -0.6387, -0.2139, -0.5289, -0.8122, -0.2463, 0.7391, -0.6387, -0.2139, 0.5289, -0.8122, -0.2463, 0.48, -0.7343, -0.48, 0.6839, -0.5955, -0.4214, 0.5289, -0.8122, -0.2463, 0.2755, -0.921, -0.2755, 0.2463, -0.8122, -0.5289, 0.48, -0.7343, -0.48, 0.2755, -0.921, -0.2755, 7.358e-09, -0.9584, -0.2855, -2.443e-08, -0.8383, -0.5451, 0.2463, -0.8122, -0.5289, 7.358e-09, -0.9584, -0.2855, -0.2755, -0.921, -0.2755, -0.2463, -0.8122, -0.5289, -2.443e-08, -0.8383, -0.5451, -0.2755, -0.921, -0.2755, -0.5289, -0.8122, -0.2463, -0.48, -0.7343, -0.48, -0.2463, -0.8122, -0.5289, -0.5289, -0.8122, -0.2463, -0.7391, -0.6387, -0.2139, -0.6839, -0.5955, -0.4214, -0.48, -0.7343, -0.48, 0.6839, -0.5955, -0.4214, 0.48, -0.7343, -0.48, 0.4214, -0.5955, -0.6839, 0.6014, -0.5261, -0.6014, 0.48, -0.7343, -0.48, 0.2463, -0.8122, -0.5289, 0.2139, -0.6387, -0.7391, 0.4214, -0.5955, -0.6839, 0.2463, -0.8122, -0.5289, -2.443e-08, -0.8383, -0.5451, -3.402e-08, -0.653, -0.7573, 0.2139, -0.6387, -0.7391, -2.443e-08, -0.8383, -0.5451, -0.2463, -0.8122, -0.5289, -0.2139, -0.6387, -0.7391, -3.402e-08, -0.653, -0.7573, -0.2463, -0.8122, -0.5289, -0.48, -0.7343, -0.48, -0.4214, -0.5955, -0.6839, -0.2139, -0.6387, -0.7391, -0.48, -0.7343, -0.48, -0.6839, -0.5955, -0.4214, -0.6014, -0.5261, -0.6014, -0.4214, -0.5955, -0.6839, 0.6259, 0.4653, -0.6259, 0.45, 0.5267, -0.7212, 0.5361, 0.652, -0.5361, 0.7212, 0.5267, -0.45, 0.45, 0.5267, -0.7212, 0.2326, 0.5656, -0.7912, 0.2885, 0.7366, -0.6117, 0.5361, 0.652, -0.5361, 0.2326, 0.5656, -0.7912, 0.0, 0.5792, -0.8152, 0.0, 0.7689, -0.6394, 0.2885, 0.7366, -0.6117, 0.0, 0.5792, -0.8152, -0.2326, 0.5656, -0.7912, -0.2885, 0.7366, -0.6117, 0.0, 0.7689, -0.6394, -0.2326, 0.5656, -0.7912, -0.45, 0.5267, -0.7212, -0.5361, 0.652, -0.5361, -0.2885, 0.7366, -0.6117, -0.45, 0.5267, -0.7212, -0.6259, 0.4653, -0.6259, -0.7212, 0.5267, -0.45, -0.5361, 0.652, -0.5361, 0.7212, 0.5267, -0.45, 0.5361, 0.652, -0.5361, 0.6117, 0.7366, -0.2885, 0.7912, 0.5656, -0.2326, 0.5361, 0.652, -0.5361, 0.2885, 0.7366, -0.6117, 0.3427, 0.8747, -0.3427, 0.6117, 0.7366, -0.2885, 0.2885, 0.7366, -0.6117, 0.0, 0.7689, -0.6394, 5.008e-09, 0.9315, -0.3638, 0.3427, 0.8747, -0.3427, 0.0, 0.7689, -0.6394, -0.2885, 0.7366, -0.6117, -0.3427, 0.8747, -0.3427, 5.008e-09, 0.9315, -0.3638, -0.2885, 0.7366, -0.6117, -0.5361, 0.652, -0.5361, -0.6117, 0.7366, -0.2885, -0.3427, 0.8747, -0.3427, -0.5361, 0.652, -0.5361, -0.7212, 0.5267, -0.45, -0.7912, 0.5656, -0.2326, -0.6117, 0.7366, -0.2885, 0.7912, 0.5656, -0.2326, 0.6117, 0.7366, -0.2885, 0.6394, 0.7689, 0.0, 0.8152, 0.5792, 0.0, 0.6117, 0.7366, -0.2885, 0.3427, 0.8747, -0.3427, 0.3638, 0.9315, 5.008e-09, 0.6394, 0.7689, 0.0, 0.3427, 0.8747, -0.3427, 5.008e-09, 0.9315, -0.3638, 5.062e-09, 1.0, 0.0, 0.3638, 0.9315, 5.008e-09, 5.008e-09, 0.9315, -0.3638, -0.3427, 0.8747, -0.3427, -0.3638, 0.9315, 5.008e-09, 5.062e-09, 1.0, 0.0, -0.3427, 0.8747, -0.3427, -0.6117, 0.7366, -0.2885, -0.6394, 0.7689, 0.0, -0.3638, 0.9315, 5.008e-09, -0.6117, 0.7366, -0.2885, -0.7912, 0.5656, -0.2326, -0.8152, 0.5792, 0.0, -0.6394, 0.7689, 0.0, 0.8152, 0.5792, 0.0, 0.6394, 0.7689, 0.0, 0.6117, 0.7366, 0.2885, 0.7912, 0.5656, 0.2326, 0.6394, 0.7689, 0.0, 0.3638, 0.9315, 5.008e-09, 0.3427, 0.8747, 0.3427, 0.6117, 0.7366, 0.2885, 0.3638, 0.9315, 5.008e-09, 5.062e-09, 1.0, 0.0, 1.002e-08, 0.9315, 0.3638, 0.3427, 0.8747, 0.3427, 5.062e-09, 1.0, 0.0, -0.3638, 0.9315, 5.008e-09, -0.3427, 0.8747, 0.3427, 1.002e-08, 0.9315, 0.3638, -0.3638, 0.9315, 5.008e-09, -0.6394, 0.7689, 0.0, -0.6117, 0.7366, 0.2885, -0.3427, 0.8747, 0.3427, -0.6394, 0.7689, 0.0, -0.8152, 0.5792, 0.0, -0.7912, 0.5656, 0.2326, -0.6117, 0.7366, 0.2885, 0.7912, 0.5656, 0.2326, 0.6117, 0.7366, 0.2885, 0.5361, 0.652, 0.5361, 0.7212, 0.5267, 0.45, 0.6117, 0.7366, 0.2885, 0.3427, 0.8747, 0.3427, 0.2885, 0.7366, 0.6117, 0.5361, 0.652, 0.5361, 0.3427, 0.8747, 0.3427, 1.002e-08, 0.9315, 0.3638, 9.828e-09, 0.7689, 0.6394, 0.2885, 0.7366, 0.6117, 1.002e-08, 0.9315, 0.3638, -0.3427, 0.8747, 0.3427, -0.2885, 0.7366, 0.6117, 9.828e-09, 0.7689, 0.6394, -0.3427, 0.8747, 0.3427, -0.6117, 0.7366, 0.2885, -0.5361, 0.652, 0.5361, -0.2885, 0.7366, 0.6117, -0.6117, 0.7366, 0.2885, -0.7912, 0.5656, 0.2326, -0.7212, 0.5267, 0.45, -0.5361, 0.652, 0.5361, 0.7212, 0.5267, 0.45, 0.5361, 0.652, 0.5361, 0.45, 0.5267, 0.7212, 0.6259, 0.4653, 0.6259, 0.5361, 0.652, 0.5361, 0.2885, 0.7366, 0.6117, 0.2326, 0.5656, 0.7912, 0.45, 0.5267, 0.7212, 0.2885, 0.7366, 0.6117, 9.828e-09, 0.7689, 0.6394, 0.0, 0.5792, 0.8152, 0.2326, 0.5656, 0.7912, 9.828e-09, 0.7689, 0.6394, -0.2885, 0.7366, 0.6117, -0.2326, 0.5656, 0.7912, 0.0, 0.5792, 0.8152, -0.2885, 0.7366, 0.6117, -0.5361, 0.652, 0.5361, -0.45, 0.5267, 0.7212, -0.2326, 0.5656, 0.7912, -0.5361, 0.652, 0.5361, -0.7212, 0.5267, 0.45, -0.6259, 0.4653, 0.6259, -0.45, 0.5267, 0.7212])] * 3)])

# ---- objects
ob_egg = bpy.data.objects.new('egg', me_egg)
ob_camera = bpy.data.objects.new('Camera', cam_camera)
ob_sun = bpy.data.objects.new('Sun', light_sun)
ob_empty = bpy.data.objects.new('Empty', None)
ob_area = bpy.data.objects.new('Area', light_area)
ob_empty_001 = bpy.data.objects.new('Empty.001', None)

# ---- transforms, parenting, visibility, modifiers, constraints
ob_egg.location = (0.0, 0.0, 0.0)
ob_egg.rotation_euler = (1.571, -0.0, 0.0)
_m = ob_egg.modifiers.new('Subdivision', 'SUBSURF')
_m.levels = 3
ob_camera.parent = ob_empty
ob_camera.location = (-0.003045, -0.03328, 0.1657)
ob_camera.rotation_euler = (0.2122, -7.736e-09, -0.1005)
ob_sun.location = (-0.3237, -0.1781, 0.659)
ob_sun.rotation_euler = (0.5466, -0.2852, -0.6619)
ob_sun.scale = (10.0, 10.0, 10.0)
ob_empty.parent = ob_empty_001
ob_empty.matrix_parent_inverse = Matrix(((1.0, -0.0, 0.0, 1.863e-09), (-0.0, 1.0, -0.0, -2.484e-08), (0.0, 0.0, 1.0, -0.2908), (-0.0, 0.0, -0.0, 1.0)))
ob_empty.location = (0.0, 0.0, 0.0)
ob_empty.rotation_euler = (-0.137, -3.725e-09, 0.1964)
ob_empty.scale = (10.0, 10.0, 10.0)
ob_area.location = (0.8799, 0.2881, 1.306)
ob_area.rotation_euler = (-0.5187, 0.6045, -0.4583)
ob_area.scale = (10.0, 10.0, 10.0)
ob_empty_001.location = (-1.863e-09, 2.484e-08, 0.2908)
ob_empty_001.rotation_euler = (0.1244, -0.0, 0.0)

# ---- collection membership
col_collection.objects.link(ob_egg)
col_0.objects.link(ob_camera)
col_0.objects.link(ob_sun)
col_0.objects.link(ob_empty)
col_0.objects.link(ob_area)
col_0.objects.link(ob_empty_001)

# ---- scene / render settings (as saved in the file)
scene.camera = ob_camera
scene.frame_start = 1; scene.frame_end = 250; scene.frame_set(15)
scene.render.engine = 'BLENDER_EEVEE_NEXT'
scene.render.resolution_x = 200
scene.render.resolution_y = 200
scene.render.resolution_percentage = 200
scene.render.film_transparent = True
bpy.context.view_layer.update()
